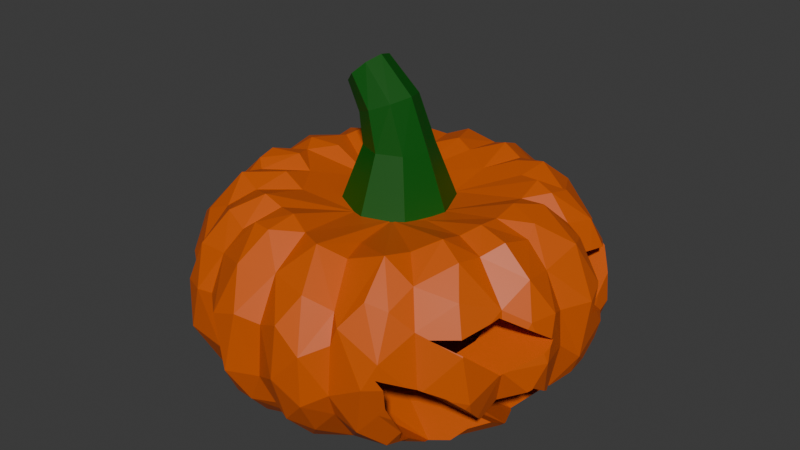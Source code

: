 # Source: Pumpkin.blend  (saved by Blender 4.5.90; exported with 4.5.12 LTS)
import bpy
from mathutils import Matrix  # noqa: F401  (used for matrix-valued properties, if any)

bpy.ops.wm.read_factory_settings(use_empty=True)
scene = bpy.context.scene
scene.name = 'Scene'

# ---- collections
col_collection = bpy.data.collections.new('Collection'); scene.collection.children.link(col_collection)

# ---- materials (node trees are filled in below, after node groups)
mat_material_001 = bpy.data.materials.new('Material.001')
mat_material = bpy.data.materials.new('Material')
mat_material.alpha_threshold = 0.0
mat_material.roughness = 0.5
mat_material.line_color = (0.0, 0.0, 0.0, 1.0)
mat_material_002 = bpy.data.materials.new('Material.002')

# ---- material node trees
mat_material_001.use_nodes = True; mat_material_001.node_tree.nodes.clear()
_N = mat_material_001.node_tree.nodes; _L = mat_material_001.node_tree.links
n0 = _N.new('ShaderNodeBsdfPrincipled'); n0.name = 'Principled BSDF'; n0.location = (-200, 100)
n0.inputs[0].default_value = (0.6432, 0.1012, 0.0, 1.0)
n1 = _N.new('ShaderNodeOutputMaterial'); n1.name = 'Material Output'; n1.location = (200, 100)
_L.new(n0.outputs[0], n1.inputs[0])
n1.is_active_output = True
mat_material.use_nodes = True; mat_material.node_tree.nodes.clear()
_N = mat_material.node_tree.nodes; _L = mat_material.node_tree.links
n0 = _N.new('ShaderNodeOutputMaterial'); n0.name = 'Material Output'; n0.location = (200, 100)
n1 = _N.new('ShaderNodeBsdfPrincipled'); n1.name = 'Principled BSDF'; n1.location = (-200, 100)
n1.inputs[0].default_value = (0.000243, 0.08849, 0.0, 1.0)
n1.inputs[3].default_value = 1.45
_L.new(n1.outputs[0], n0.inputs[0])
n0.is_active_output = True
mat_material_002.use_nodes = True; mat_material_002.node_tree.nodes.clear()
_N = mat_material_002.node_tree.nodes; _L = mat_material_002.node_tree.links
n0 = _N.new('ShaderNodeBsdfPrincipled'); n0.name = 'Principled BSDF'; n0.location = (-200, 100)
n0.inputs[0].default_value = (0.8003, 0.5832, 0.2373, 1.0)
n1 = _N.new('ShaderNodeOutputMaterial'); n1.name = 'Material Output'; n1.location = (200, 100)
_L.new(n0.outputs[0], n1.inputs[0])
n1.is_active_output = True

# ---- world
world_world = bpy.data.worlds.new('World'); scene.world = world_world
world_world.use_nodes = True; world_world.node_tree.nodes.clear()
_N = world_world.node_tree.nodes; _L = world_world.node_tree.links
n0 = _N.new('ShaderNodeOutputWorld'); n0.name = 'World Output'; n0.location = (200, 100)
n1 = _N.new('ShaderNodeBackground'); n1.name = 'Background'; n1.location = (-200, 100)
n1.inputs[0].default_value = (0.05088, 0.05088, 0.05088, 1.0)
_L.new(n1.outputs[0], n0.inputs[0])
n0.is_active_output = True
world_world.color = (0.05088, 0.05088, 0.05088)
world_world.sun_shadow_jitter_overblur = 0.0

# ---- meshes
me_sphere_001 = bpy.data.meshes.new('Sphere.001')
me_sphere_001.from_pydata([(-0.1958, -0.1958, 0.1695), (-0.1958, -0.1958, 0.3657), (-0.1958, 0.1958, 0.1695), (-0.1958, 0.1958, 0.3657), (-0.2244, 0.1162, 0.1552), (-0.2387, -7.196e-11, 0.148), (-0.2244, -0.1162, 0.1552), (-0.2244, -0.2244, 0.2094), (-0.2387, -0.2387, 0.2676), (-0.2244, -0.2244, 0.3258), (-0.2244, -0.1162, 0.38), (-0.2387, -7.196e-11, 0.3872), (-0.2244, 0.1162, 0.38), (-0.2244, 0.2244, 0.3258), (-0.2387, 0.2387, 0.2676), (-0.2244, 0.2244, 0.2094), (-0.005275, 0.238, 0.1485), (-0.1162, 0.2244, 0.1552), (-0.1162, 0.2244, 0.38), (-0.01637, 0.228, 0.3812), (0.2244, 0.2244, 0.3258), (0.2387, 0.2387, 0.2676), (0.2244, 0.1162, 0.38), (0.2387, 3.213e-09, 0.3872), (0.2244, -0.1162, 0.38), (0.2244, -0.2244, 0.3258), (0.2387, -0.2387, 0.2676), (-0.1162, -0.2244, 0.1552), (-0.02926, -0.2252, 0.1529), (-0.02283, -0.2266, 0.3803), (-0.1162, -0.2244, 0.38), (-0.2855, -0.1238, 0.2056), (-0.3062, -0.1305, 0.2676), (-0.2855, -0.1238, 0.3296), (-0.3062, -7.196e-11, 0.2022), (-0.3288, 7.492e-10, 0.2676), (-0.3062, -6.846e-09, 0.3329), (-0.2855, 0.1238, 0.2056), (-0.3062, 0.1305, 0.2676), (-0.2855, 0.1238, 0.3296), (-0.1238, 0.2855, 0.2056), (-0.1305, 0.3062, 0.2676), (-0.1238, 0.2855, 0.3296), (6.836e-10, 0.3062, 0.2022), (-0.01742, 0.3138, 0.2719), (-6.091e-09, 0.3062, 0.3329), (0.1238, 0.2855, 0.3296), (0.3062, 0.1305, 0.2676), (0.3062, -7.196e-11, 0.2022), (0.3288, 2.391e-09, 0.2676), (0.3062, 6.702e-09, 0.3329), (0.3062, -0.1305, 0.2676), (0.1238, -0.2855, 0.3296), (-0.03033, -0.2774, 0.1936), (3.147e-09, -0.3288, 0.2676), (7.458e-09, -0.3062, 0.3329), (-0.1238, -0.2855, 0.2056), (-0.1305, -0.3062, 0.2676), (-0.1238, -0.2855, 0.3296), (-0.1238, 0.1238, 0.1246), (-0.0002356, 0.1304, 0.1143), (0.07199, 0.1359, 0.1213), (-0.1305, 1.57e-09, 0.1142), (-0.01479, 0.0003698, 0.1056), (-0.1238, -0.1238, 0.1246), (-8.538e-05, -0.1304, 0.1142), (0.07924, -0.1309, 0.1218), (0.1189, 0.1028, 0.405), (3.558e-09, 0.1305, 0.421), (-0.1238, 0.1238, 0.4106), (0.1305, 1.57e-09, 0.421), (-5.481e-10, 5.676e-09, 0.4323), (-0.1305, 6.702e-09, 0.421), (0.1238, -0.1238, 0.4106), (2.326e-09, -0.1305, 0.421), (-0.1238, -0.1238, 0.4106), (0.09956, 0.009407, 0.1005), (0.1137, -0.2231, 0.1223), (0.02465, -0.2648, 0.1498), (0.00853, -0.3637, 0.3211), (0.09839, 0.2226, 0.1201), (0.03363, 0.2707, 0.1529), (0.06094, 0.3347, 0.2844), (0.01819, -0.2748, 0.3847), (0.03328, 0.2714, 0.3848), (-0.38, -0.1558, 0.2305), (-0.4349, -0.08155, 0.2465), (-0.388, -0.1583, 0.3032), (-0.4318, -0.07473, 0.3637), (-0.3994, -0.0857, 0.4271), (-0.4176, -0.003741, 0.26), (-0.3931, -0.002757, 0.4118), (-0.3493, -0.2637, 0.3367), (-0.3592, -0.2137, 0.4096), (-0.3238, -0.222, 0.1442), (-0.3626, -0.2436, 0.2262), (-0.3827, -0.2206, 0.2955), (-0.3653, -0.1518, 0.407), (-0.4079, -0.07814, 0.1778), (-0.3553, -0.07473, 0.1145), (-0.3362, -0.1353, 0.1314), (-0.3207, -0.08631, 0.5012), (-0.3158, 0.00325, 0.08927), (-0.3683, -0.006764, 0.1447), (-0.3253, -0.04314, 0.5093), (-0.2396, -0.3731, 0.2444), (-0.3008, -0.2992, 0.3075), (-0.26, -0.3535, 0.3401), (-0.2827, -0.2902, 0.3937), (-0.2516, -0.2445, 0.1214), (-0.2858, -0.2837, 0.199), (-0.3148, -0.2408, 0.4398), (-0.2515, -0.2454, 0.4673), (-0.2756, -0.1827, 0.09254), (-0.2805, -0.1761, 0.51), (-0.2625, -0.07299, 0.06291), (-0.2922, -0.1097, 0.4902), (-0.2594, 0.04811, 0.06009), (-0.2669, 0.005135, 0.5052), (-0.2484, -0.03785, 0.5153), (-0.2003, -0.3184, 0.126), (-0.2053, -0.3799, 0.3484), (-0.167, -0.3756, 0.3505), (-0.2291, -0.3389, 0.427), (-0.2459, -0.328, 0.1758), (-0.1996, -0.1704, 0.05977), (-0.1542, -0.2464, 0.07169), (-0.1953, -0.291, 0.493), (-0.2144, -0.1987, 0.4974), (-0.1476, -0.2354, 0.522), (-0.2023, -0.1234, 0.5156), (-0.1965, -0.02047, 0.04542), (-0.1972, -0.05859, 0.4958), (-0.1465, -0.1336, 0.4943), (-0.1112, 0.03786, 0.4722), (-0.1091, -0.4239, 0.3508), (-0.04758, -0.4261, 0.3734), (-0.06594, -0.342, 0.1004), (-0.1599, -0.3722, 0.2265), (-0.1006, -0.3849, 0.1555), (-0.1578, -0.345, 0.431), (-0.1373, -0.3093, 0.4762), (-0.09956, -0.3106, 0.5039), (-0.1074, -0.2479, 0.06921), (-0.1388, -0.3224, 0.1345), (-0.1024, -0.2372, 0.5073), (-0.0771, -0.4345, 0.2386), (-0.0124, -0.4043, 0.2373), (-8.862e-05, -0.4046, 0.3587), (0.0007683, -0.3589, 0.4496), (-0.04625, -0.3991, 0.1669), (0.0008661, -0.366, 0.1591), (0.008973, -0.3096, 0.09664), (-0.07623, -0.383, 0.4521), (-0.05413, -0.32, 0.5069), (-0.002975, -0.2735, 0.4992), (-0.04202, -0.264, 0.06136), (0.06581, -0.2687, 0.06553), (-0.05044, -0.2556, 0.5168), (-0.02658, -0.1876, 0.04571), (-0.02719, -0.1071, 0.4721), (0.008763, 0.03082, 0.05103), (-0.4145, 0.1071, 0.2118), (-0.4321, 0.09993, 0.2976), (-0.4305, 0.05435, 0.3543), (-0.4059, 0.1004, 0.4081), (-0.3895, 0.1552, 0.3073), (-0.365, 0.06635, 0.1218), (-0.429, 0.0579, 0.231), (-0.3992, 0.05353, 0.4324), (-0.3436, 0.004527, 0.4734), (-0.3341, 0.08118, 0.497), (-0.2906, 0.04393, 0.5152), (-0.3387, 0.1314, 0.1332), (-0.377, 0.1457, 0.2117), (-0.3712, 0.1472, 0.4024), (-0.3754, 0.2319, 0.2609), (-0.3697, 0.2442, 0.3458), (-0.3461, 0.1864, 0.4389), (-0.3192, 0.2428, 0.4356), (-0.3366, 0.2642, 0.2143), (-0.2967, 0.2945, 0.2923), (-0.2395, 0.1677, 0.07015), (-0.317, 0.1359, 0.4725), (-0.2949, 0.1774, 0.4954), (-0.2529, 0.1168, 0.5082), (-0.2325, 0.1456, 0.5197), (-0.3212, 0.2075, 0.1319), (-0.25, 0.2531, 0.4593), (-0.2202, 0.2257, 0.4956), (-0.2929, 0.2858, 0.2262), (-0.259, 0.3306, 0.1992), (-0.2817, 0.2755, 0.4087), (-0.2392, 0.3776, 0.2621), (-0.2192, 0.05417, 0.5122), (-0.2522, 0.2389, 0.122), (-0.1571, 0.2203, 0.06229), (-0.1978, 0.2617, 0.507), (-0.1495, 0.2444, 0.5207), (-0.1837, 0.2885, 0.09973), (-0.2108, 0.3282, 0.1432), (-0.1576, 0.3627, 0.192), (-0.2456, 0.3559, 0.382), (-0.2001, 0.3864, 0.3074), (-0.1559, 0.3868, 0.319), (-0.1384, 0.3619, 0.4167), (-0.2158, 0.3229, 0.4538), (-0.05757, 0.1988, 0.04661), (-0.1571, 0.165, 0.5022), (-0.07857, 0.2115, 0.5046), (-0.05413, 0.3054, 0.07969), (-0.1236, 0.2929, 0.09436), (-0.1071, 0.3824, 0.156), (-0.1485, 0.317, 0.482), (-0.1054, 0.2963, 0.4931), (-0.1163, 0.4264, 0.3201), (-0.1016, 0.3864, 0.4358), (-0.05647, 0.1097, 0.4733), (-0.03629, 0.2498, 0.5159), (0.009868, 0.2288, 0.5067), (-0.001705, 0.3421, 0.1218), (-0.06699, 0.327, 0.5056), (0.00619, 0.3292, 0.4908), (-0.05364, 0.3861, 0.1475), (-0.004674, 0.3904, 0.1841), (-0.06515, 0.4243, 0.2157), (-0.0009319, 0.3641, 0.4438), (0.002247, 0.4144, 0.2694), (-0.06489, 0.4379, 0.3137), (0.002345, 0.4081, 0.3741), (-0.05605, 0.4075, 0.4163), (0.05231, -0.4347, 0.275), (0.1144, -0.4238, 0.3437), (0.05763, -0.4217, 0.388), (0.05774, -0.406, 0.1721), (0.06637, -0.344, 0.1034), (0.05735, -0.3054, 0.5084), (0.1026, 0.006553, 0.4721), (0.08927, -0.3809, 0.4455), (0.1005, -0.3725, 0.1472), (0.1178, -0.2837, 0.08945), (0.1108, -0.4196, 0.231), (0.1421, -0.3607, 0.1966), (0.1977, -0.3613, 0.1814), (0.1488, -0.374, 0.359), (0.1363, -0.347, 0.4138), (0.1011, -0.2708, 0.4779), (0.08071, -0.2103, 0.4797), (0.05455, -0.08854, 0.4708), (0.1845, -0.2626, 0.5103), (0.111, -0.05096, 0.4749), (0.1507, -0.3844, 0.2552), (0.1623, -0.3698, 0.3996), (0.2264, -0.3798, 0.298), (0.251, -0.3618, 0.3548), (0.1964, -0.3327, 0.4497), (0.1615, -0.2403, 0.07196), (0.2257, -0.3083, 0.1338), (0.1496, -0.1671, 0.05023), (0.1948, -0.2016, 0.4964), (0.2358, -0.159, 0.5194), (0.1695, -0.03466, 0.04414), (0.258, -0.05523, 0.06019), (0.2567, -0.1512, 0.0742), (0.23, -0.09985, 0.5006), (0.253, -0.06293, 0.5167), (0.2515, -0.01159, 0.5094), (0.237, -0.3442, 0.2293), (0.2401, -0.3179, 0.439), (0.2748, -0.2866, 0.3957), (0.2445, -0.2539, 0.4648), (0.3252, -0.2252, 0.4473), (0.2908, -0.1825, 0.4989), (0.2941, -0.1223, 0.4868), (0.3199, -0.08026, 0.5078), (0.3238, -0.008485, 0.4862), (0.3705, -0.2449, 0.2594), (0.3584, -0.2541, 0.3608), (0.3639, -0.1466, 0.4118), (0.3298, -0.08129, 0.0991), (0.3811, -0.08544, 0.4539), (0.3072, -0.0112, 0.08435), (0.3285, -0.0002888, 0.4708), (0.3332, 0.0003023, 0.4685), (0.3332, -0.0008799, 0.4732), (0.3719, -0.01467, 0.4409), (0.4083, -0.1132, 0.3856), (0.4353, -0.0913, 0.298), (0.4212, -0.05368, 0.3838), (0.4298, 0.03435, 0.246), (0.4136, -0.01405, 0.2895), (0.406, -0.01184, 0.365), (0.07062, 0.09204, 0.4732), (0.08056, 0.1812, 0.4988), (0.03514, 0.2611, 0.06082), (0.05871, 0.3191, 0.08846), (0.06184, 0.2883, 0.5187), (0.08811, 0.3872, 0.1481), (0.05378, 0.3391, 0.4983), (0.06245, 0.4363, 0.2573), (0.04164, 0.4072, 0.4143), (0.09221, 0.4351, 0.33), (0.1298, 0.202, 0.0519), (0.1777, 0.1816, 0.5112), (0.1347, 0.2266, 0.5175), (0.1974, 0.2047, 0.08464), (0.1115, 0.2748, 0.5005), (0.1216, 0.294, 0.1024), (0.1511, 0.3461, 0.1724), (0.1957, 0.298, 0.1059), (0.129, 0.3131, 0.4747), (0.1751, 0.2682, 0.5118), (0.1059, 0.4078, 0.1983), (0.1653, 0.3833, 0.2614), (0.1552, 0.3709, 0.391), (0.1056, 0.3856, 0.4354), (0.2336, 0.09982, 0.5049), (0.2477, 0.04995, 0.5173), (0.2263, 0.1584, 0.06606), (0.2279, 0.1638, 0.5207), (0.2484, 0.2422, 0.4713), (0.2554, 0.3214, 0.1782), (0.2186, 0.367, 0.2112), (0.2399, 0.3751, 0.2785), (0.2118, 0.3717, 0.3793), (0.2058, 0.3223, 0.4627), (0.2619, 0.08204, 0.0654), (0.2925, 0.08988, 0.514), (0.3171, 0.02105, 0.5072), (0.3185, 0.1425, 0.4611), (0.2712, 0.1511, 0.5099), (0.2732, 0.2054, 0.4972), (0.2858, 0.284, 0.3933), (0.261, 0.3442, 0.3746), (0.3777, 0.07745, 0.4607), (0.3833, 0.1557, 0.2436), (0.3571, 0.1268, 0.4485), (0.3824, 0.2177, 0.2726), (0.3339, 0.2072, 0.4494), (0.4225, 0.1213, 0.2841), (0.4315, 0.06148, 0.3596), (0.2454, 0.3637, 0.3211), (0.2486, 0.3624, 0.3182), (0.2642, 0.3393, 0.2666), (0.2697, 0.3111, 0.2037), (0.2588, 0.2971, 0.1724), (0.2292, 0.2801, 0.1345), (0.2267, 0.2788, 0.1317), (0.2491, 0.3617, 0.32), (0.2849, 0.3087, 0.2905), (0.3401, 0.2696, 0.2687), (0.294, 0.2904, 0.2803), (0.3408, 0.2693, 0.2686), (0.3612, 0.2169, 0.392), (0.3551, 0.1809, 0.3963), (0.3509, 0.1609, 0.3986), (0.359, 0.1556, 0.3993), (0.3395, 0.2518, 0.3879), (0.3104, 0.2736, 0.3854), (0.3025, 0.2772, 0.3849), (0.2049, 0.2111, 0.09353), (0.2095, 0.2097, 0.09275), (0.2139, 0.204, 0.08953), (0.2149, 0.1959, 0.08497), (0.3409, 0.261, 0.3705), (0.378, 0.1883, 0.3056), (0.3762, 0.2198, 0.3337), (0.3671, 0.231, 0.3437), (0.3781, 0.1684, 0.2878), (0.3459, 0.2672, 0.2664), (0.3531, 0.2586, 0.2577), (0.3485, 0.2642, 0.2633), (0.3636, 0.2263, 0.2248), (0.3603, 0.208, 0.2062), (0.3559, 0.1965, 0.1945), (0.3731, 0.15, 0.2208), (0.3909, 0.1382, 0.2275), (0.4304, 0.06288, 0.3333), (0.3765, 0.1606, 0.2912), (0.4097, 0.1318, 0.3036), (0.4198, 0.1203, 0.3085), (0.4269, 0.09236, 0.3206), (0.3253, 0.1222, 0.1311), (0.3286, 0.121, 0.1319), (0.4151, 0.1124, 0.2421), (0.4159, 0.1094, 0.2438), (0.2934, 0.1676, 0.1027), (0.27, 0.1814, 0.09406), (0.3622, 0.1543, 0.3983), (0.4117, 0.1166, 0.3715), (0.4155, 0.1104, 0.3671), (0.4295, 0.07531, 0.3421), (0.4097, 0.1186, 0.3729), (0.3419, 0.09144, 0.1155), (0.3376, 0.08556, 0.1123), (0.4171, 0.07136, 0.218), (0.4101, 0.04206, 0.1981), (0.4096, 0.04118, 0.1975), (0.3009, 0.001853, 0.0817), (0.2995, 0.0, 0.08102), (0.308, -0.01069, 0.08493), (0.3077, -0.01017, 0.08474), (0.3049, -0.006491, 0.08339), (0.3083, -0.01167, 0.08529), (0.3079, -0.01121, 0.08512), (0.3842, -0.01186, 0.1835), (0.3884, -0.002786, 0.1792), (0.3886, 0.0, 0.1779), (0.3404, -0.07844, 0.1097), (0.3426, -0.08541, 0.1123), (0.3425, -0.08556, 0.1123), (0.3005, -0.2766, 0.385), (0.2992, -0.2772, 0.3849), (0.3477, -0.2448, 0.3888), (0.3623, -0.1787, 0.3965), (0.365, -0.1556, 0.3993), (0.3668, -0.1493, 0.3948), (0.4258, -0.06288, 0.3333), (0.4284, -0.07274, 0.3403), (0.4145, -0.1082, 0.3655), (0.4052, -0.1199, 0.3738), (0.4307, -0.07882, 0.3264), (0.4289, -0.09651, 0.3188), (0.3922, -0.1534, 0.2942), (0.3855, -0.1628, 0.2902), (0.3828, -0.1649, 0.2893), (0.3824, -0.1683, 0.2878), (0.3824, -0.1684, 0.2878), (0.3827, -0.1718, 0.2908), (0.3574, -0.2532, 0.3635), (0.3586, -0.2515, 0.3621), (0.3084, -0.2735, 0.3817), (0.3661, -0.2275, 0.3406), (0.4185, -0.06924, 0.2165), (0.4116, -0.04991, 0.2034), (0.4049, -0.04118, 0.1975), (0.4186, -0.1094, 0.2438), (0.3331, -0.2693, 0.2686), (0.3406, -0.2644, 0.2635), (0.2986, -0.1487, 0.1145), (0.2795, -0.1791, 0.09546), (0.2375, -0.1959, 0.08497), (0.4176, -0.1125, 0.242), (0.4123, -0.1199, 0.2379), (0.3657, -0.1537, 0.2187), (0.3598, -0.1965, 0.1945), (0.3627, -0.2079, 0.2061), (0.3661, -0.235, 0.2336), (0.3613, -0.2469, 0.2458), (0.2886, -0.2961, 0.2835), (0.2791, -0.3155, 0.2943), (0.2983, -0.2921, 0.2812), (0.2551, -0.3562, 0.317), (0.2467, -0.3637, 0.3211), (0.2324, -0.2788, 0.1317), (0.2508, -0.2956, 0.1691), (0.2571, -0.3535, 0.2984), (0.2503, -0.3404, 0.2478), (0.2534, -0.3245, 0.2157), (0.2445, -0.2164, 0.09655), (0.3376, -0.1027, 0.1218), (0.335, -0.121, 0.1319), (0.2254, -0.2421, 0.111), (0.2308, -0.2565, 0.1191), (0.1246, 0.2965, 0.2942), (0.1912, 0.2684, 0.2676), (0.189, 0.2693, 0.2686), (0.06223, 0.2518, 0.3755), (0.2288, 0.2288, 0.2273), (0.2191, 0.2191, 0.3331), (0.1193, 0.249, 0.3598), (0.03416, 0.235, 0.3821), (0.2745, 0.1684, 0.2878), (0.0605, 0.2243, 0.3889), (0.06852, 0.2148, 0.1313), (0.2323, 0.2115, 0.3263), (0.2934, 0.1264, 0.3059), (0.2327, 0.2107, 0.2089), (0.2552, 0.1737, 0.2074), (0.295, 0.1269, 0.2339), (0.234, 0.1174, 0.3721), (0.2209, 0.1261, 0.3782), (0.225, 0.1965, 0.1945), (0.1123, 0.1386, 0.1249), (0.1207, 0.1645, 0.3982), (0.127, 0.1556, 0.3993), (0.08417, 0.1626, 0.1257), (0.3015, 0.1094, 0.2438), (0.2978, 0.05014, 0.2036), (0.2949, 0.06793, 0.3311), (0.2949, -0.06793, 0.3311), (0.3015, -0.1094, 0.2438), (0.295, -0.1269, 0.2339), (0.2978, -0.05014, 0.2036), (0.2934, -0.1264, 0.3059), (0.2921, 0.04118, 0.1975), (0.2759, -7.196e-11, 0.1779), (0.2932, 0.06288, 0.3333), (0.2932, -0.06288, 0.3333), (0.234, -0.1174, 0.3721), (0.2921, -0.04118, 0.1975), (0.105, -0.1122, 0.1208), (0.1816, -0.119, 0.1277), (0.1223, -0.1303, 0.1256), (0.1809, 0.1179, 0.1277), (0.09188, 0.1131, 0.1204), (0.105, -0.04376, 0.1046), (0.1427, -0.09212, 0.1143), (0.02284, 0.08556, 0.1123), (0.00853, 0.08102, 0.1106), (0.2209, -0.1261, 0.3782), (0.2191, -0.2191, 0.3331), (0.2323, -0.2115, 0.3263), (0.2745, -0.1684, 0.2878), (0.2262, -0.2318, 0.2349), (0.2357, -0.2008, 0.2111), (0.2552, -0.1737, 0.2074), (0.225, -0.1965, 0.1945), (0.1285, -0.3002, 0.2857), (0.189, -0.2693, 0.2686), (0.1912, -0.2684, 0.2676), (0.127, -0.1556, 0.3993), (0.1207, -0.1645, 0.3982), (0.1193, -0.249, 0.3598), (0.09699, -0.1523, 0.1267), (0.01032, -0.2227, 0.3913), (0.008228, -0.2362, 0.3822), (0.03242, -0.2566, 0.3735), (0.07935, -0.2086, 0.1323)], [], [(31, 34, 35, 32), (32, 35, 36, 33), (34, 37, 38, 35), (35, 38, 39, 36), (0, 6, 31, 7), (7, 31, 32, 8), (8, 32, 33, 9), (9, 33, 10, 1), (33, 36, 11, 10), (36, 39, 12, 11), (39, 13, 3, 12), (38, 14, 13, 39), (37, 15, 14, 38), (4, 2, 15, 37), (5, 4, 37, 34), (6, 5, 34, 31), (40, 43, 44, 41), (41, 44, 45, 42), (43, 81, 82, 44), (44, 82, 464, 46, 45), (2, 17, 40, 15), (15, 40, 41, 14), (14, 41, 42, 13), (13, 42, 18, 3), (42, 45, 19, 18), (45, 46, 470, 467, 471, 19), (46, 20, 469, 470), (16, 81, 43), (17, 16, 43, 40), (47, 49, 50, 489, 476), (48, 493, 491, 492, 51, 49), (49, 51, 494, 490, 50), (21, 47, 476, 472, 475, 20), (20, 475, 469), (50, 490, 498, 499, 24, 23), (51, 26, 25, 512, 513, 494), (53, 56, 57, 54), (54, 57, 58, 55), (26, 520, 519, 518, 52, 25), (25, 52, 523, 511), (52, 55, 29, 526, 527, 523), (55, 58, 30, 29), (58, 9, 1, 30), (57, 8, 9, 58), (56, 7, 8, 57), (27, 0, 7, 56), (28, 27, 56, 53), (59, 62, 63, 60), (60, 63, 76, 509, 508, 505, 61), (62, 64, 65, 63), (63, 65, 66, 501, 507, 506, 76), (2, 4, 59, 17), (17, 59, 60, 16), (16, 60, 61, 486, 474, 81), (61, 505, 504, 483), (66, 524, 503), (65, 28, 78, 528, 524, 66), (64, 27, 28, 65), (6, 0, 27, 64), (5, 6, 64, 62), (4, 5, 62, 59), (67, 70, 71, 68), (68, 71, 72, 69), (70, 73, 74, 71), (71, 74, 75, 72), (19, 68, 69, 18), (18, 69, 12, 3), (69, 72, 11, 12), (72, 75, 10, 11), (75, 30, 1, 10), (74, 29, 30, 75), (73, 522, 525, 526, 29, 74), (24, 510, 521, 522, 73), (23, 24, 73, 70), (22, 23, 70, 67), (76, 506, 507, 410, 409, 408, 403, 404, 400, 401, 402, 399), (77, 78, 454, 463, 462, 459, 441), (78, 79, 453, 456, 457, 458, 455, 454), (76, 399, 398, 394, 508, 509), (80, 363, 362, 361, 360, 347, 81), (81, 347, 346, 345, 344, 343, 342, 341, 82), (83, 412, 411, 413, 414, 415, 521, 522, 525), (84, 473, 484, 485, 356, 355, 354, 353, 357, 358, 359), (98, 85, 86), (86, 85, 87), (88, 87, 97), (88, 97, 89), (98, 86, 90), (88, 89, 91), (96, 92, 93), (100, 94, 95), (85, 95, 96), (87, 96, 97), (97, 96, 93), (103, 99, 98), (102, 99, 103), (90, 103, 98), (89, 101, 104), (104, 91, 89), (104, 170, 91), (108, 107, 123), (124, 110, 109), (106, 95, 110), (108, 123, 112), (93, 111, 114), (113, 94, 100), (115, 100, 99), (97, 93, 114), (116, 97, 114), (101, 97, 116), (102, 115, 99), (121, 138, 122), (121, 107, 105), (123, 140, 127), (109, 120, 124), (125, 120, 109), (126, 120, 125), (112, 123, 127), (127, 140, 141), (112, 127, 128), (114, 112, 128), (125, 113, 115), (116, 114, 130), (132, 116, 130), (130, 128, 133), (118, 119, 132), (138, 146, 135), (140, 135, 153), (137, 139, 144), (135, 122, 138), (142, 153, 154), (126, 143, 144), (145, 142, 158), (132, 130, 133), (146, 150, 147), (136, 135, 146), (146, 147, 136), (136, 147, 148), (149, 153, 136), (152, 137, 156), (152, 151, 150), (150, 151, 147), (149, 136, 148), (153, 149, 154), (154, 149, 155), (143, 159, 156), (157, 156, 159), (160, 145, 158), (161, 159, 131), (160, 133, 129), (132, 133, 160), (167, 168, 162), (163, 168, 90), (91, 164, 90), (162, 168, 163), (162, 163, 166), (166, 163, 165), (118, 172, 170), (173, 167, 162), (175, 166, 165), (165, 169, 171), (175, 165, 183), (176, 187, 174), (176, 174, 166), (176, 166, 177), (177, 166, 175), (177, 175, 178), (177, 180, 176), (181, 180, 177), (170, 104, 118), (182, 117, 167), (178, 183, 184), (171, 172, 185), (184, 183, 185), (184, 185, 186), (182, 173, 187), (180, 195, 187), (184, 186, 189), (195, 190, 191), (190, 180, 181), (202, 181, 192), (179, 188, 192), (192, 188, 197), (191, 181, 193), (193, 181, 202), (117, 131, 115), (131, 117, 182), (172, 118, 194), (118, 134, 194), (182, 207, 131), (196, 207, 182), (185, 194, 134), (186, 185, 134), (195, 196, 182), (197, 189, 198), (189, 208, 198), (199, 196, 195), (192, 197, 206), (188, 189, 197), (197, 213, 206), (200, 211, 199), (200, 201, 211), (200, 191, 193), (201, 200, 193), (202, 203, 193), (201, 193, 203), (204, 201, 203), (205, 204, 203), (206, 202, 192), (206, 205, 202), (161, 131, 207), (198, 208, 209), (208, 134, 209), (212, 210, 211), (213, 197, 198), (211, 201, 212), (215, 204, 205), (205, 214, 216), (216, 214, 221), (212, 201, 215), (225, 212, 215), (294, 207, 210), (294, 210, 220), (214, 209, 218), (222, 218, 219), (223, 210, 212), (225, 224, 223), (221, 230, 216), (222, 226, 230), (227, 224, 225), (148, 147, 231), (147, 234, 231), (148, 231, 233), (235, 234, 151), (147, 151, 234), (148, 233, 149), (236, 149, 238), (157, 152, 156), (157, 235, 152), (236, 155, 149), (258, 157, 159), (237, 160, 248), (231, 241, 232), (233, 232, 238), (240, 242, 239), (242, 241, 239), (251, 241, 242), (238, 232, 245), (157, 256, 240), (236, 246, 247), (248, 247, 249), (249, 247, 246), (261, 258, 159), (251, 242, 243), (251, 243, 253), (252, 251, 253), (268, 255, 254), (257, 240, 256), (243, 240, 257), (249, 252, 255), (270, 249, 268), (260, 259, 270), (262, 263, 258), (248, 260, 264), (250, 265, 266), (254, 253, 267, 456, 453, 452), (277, 431, 412, 411, 269, 449, 451), (270, 268, 269), (271, 269, 411, 413), (263, 440, 441, 459, 256), (260, 270, 272), (262, 279, 263), (264, 273, 265), (273, 260, 272), (262, 281, 279), (276, 448, 447), (280, 278, 286), (275, 280, 285), (287, 422, 423), (290, 405, 406, 289), (207, 261, 161), (217, 292, 293), (294, 302, 207), (219, 217, 293), (295, 302, 294), (298, 222, 296), (296, 219, 293), (224, 297, 220), (299, 297, 224), (312, 297, 299), (229, 299, 227), (301, 299, 229), (309, 307, 308), (310, 298, 296), (306, 311, 325), (325, 310, 306), (297, 308, 307), (315, 300, 298), (315, 298, 310), (314, 315, 310), (312, 301, 313), (237, 266, 317), (292, 316, 319), (309, 346, 347, 360, 305), (325, 311, 320), (304, 303, 311), (322, 308, 313), (323, 322, 313), (314, 323, 313), (324, 323, 314), (333, 348, 341, 342, 323, 324), (325, 324, 314), (281, 262, 326, 398, 399, 402), (266, 275, 328), (330, 316, 329), (331, 338, 332), (303, 319, 331), (331, 319, 330), (321, 345, 346, 309), (333, 332, 351, 349), (331, 332, 320), (323, 321, 322), (289, 406, 407, 397, 396), (282, 283, 284), (334, 328, 285), (335, 376, 375), (339, 335, 378, 379), (336, 388, 356, 355, 329), (336, 334, 389, 392), (338, 353, 357), (338, 329, 355, 354), (338, 354, 353), (291, 290, 289), (335, 339, 384, 376), (339, 289, 395, 385, 384), (339, 381, 377, 391, 340, 289), (88, 86, 87), (90, 86, 88), (91, 90, 88), (94, 110, 95), (96, 95, 92), (92, 95, 106), (108, 92, 106), (92, 108, 111), (85, 100, 95), (87, 85, 96), (93, 92, 111), (98, 99, 100), (85, 98, 100), (89, 97, 101), (106, 105, 107), (110, 94, 109), (105, 110, 124), (106, 110, 105), (108, 106, 107), (111, 108, 112), (113, 109, 94), (114, 111, 112), (115, 113, 100), (102, 117, 115), (119, 104, 101), (119, 101, 116), (118, 104, 119), (119, 116, 132), (120, 105, 124), (105, 120, 138), (138, 121, 105), (123, 107, 121), (140, 121, 122), (123, 121, 140), (129, 127, 141), (125, 109, 113), (128, 130, 114), (129, 128, 127), (115, 131, 125), (155, 236, 248, 160), (146, 138, 139), (153, 135, 136), (138, 120, 144), (138, 144, 139), (140, 122, 135), (142, 141, 140), (142, 140, 153), (126, 144, 120), (143, 137, 144), (145, 129, 141), (142, 145, 141), (125, 159, 126), (159, 143, 126), (133, 128, 129), (159, 125, 131), (150, 146, 139), (137, 150, 139), (152, 150, 137), (156, 137, 143), (154, 158, 142), (158, 154, 155), (129, 145, 160), (160, 158, 155), (134, 132, 160), (163, 90, 164), (165, 164, 169), (169, 164, 91), (165, 163, 164), (102, 103, 167), (168, 103, 90), (168, 167, 103), (170, 169, 91), (171, 169, 170), (174, 173, 162), (166, 174, 162), (183, 165, 171), (187, 173, 174), (178, 175, 183), (179, 177, 178), (180, 187, 176), (177, 192, 181), (167, 117, 102), (172, 171, 170), (185, 172, 194), (173, 182, 167), (183, 171, 185), (195, 182, 187), (179, 178, 184), (179, 184, 189), (189, 188, 179), (190, 195, 180), (181, 191, 190), (177, 179, 192), (134, 118, 132), (208, 189, 186), (195, 200, 199), (191, 200, 195), (202, 205, 203), (206, 213, 205), (208, 186, 134), (209, 134, 217), (210, 207, 196), (199, 211, 196), (211, 210, 196), (214, 213, 198), (198, 209, 214), (215, 201, 204), (213, 214, 205), (216, 215, 205), (216, 230, 215), (217, 134, 292), (218, 209, 217), (219, 218, 217), (221, 214, 218), (222, 221, 218), (220, 210, 223), (223, 224, 220), (230, 221, 222), (226, 229, 230), (225, 223, 212), (228, 225, 215), (228, 227, 225), (230, 228, 215), (228, 229, 227), (230, 229, 228), (231, 234, 241), (232, 233, 231), (235, 151, 152), (238, 149, 233), (226, 222, 298, 300), (247, 248, 236), (250, 237, 248), (234, 235, 239), (235, 240, 239), (243, 242, 240), (241, 234, 239), (251, 232, 241), (244, 245, 232), (244, 232, 251), (245, 236, 238), (157, 240, 235), (246, 236, 245), (246, 245, 252), (258, 256, 157), (248, 249, 259), (264, 250, 248), (244, 251, 252), (253, 243, 267), (252, 245, 244), (254, 252, 253), (254, 255, 252), (249, 255, 268), (249, 246, 252), (256, 459, 462), (259, 249, 270), (258, 263, 256), (248, 259, 260), (261, 262, 258), (261, 326, 262), (266, 237, 250), (265, 250, 264), (243, 257, 267), (254, 269, 268), (271, 270, 269), (271, 272, 270), (273, 264, 260), (265, 273, 274), (273, 272, 278), (275, 265, 274), (275, 266, 265), (277, 451, 437, 438, 276), (278, 272, 271), (278, 271, 413, 414), (279, 409, 410, 460), (280, 273, 278), (274, 273, 280), (279, 408, 409), (284, 283, 282), (275, 274, 280), (287, 423, 424, 443, 442), (288, 280, 286), (287, 421, 422), (290, 287, 433, 434), (290, 291, 288), (290, 288, 418, 417, 421, 287), (285, 280, 288), (291, 285, 288), (261, 159, 161), (292, 134, 160), (292, 160, 237), (296, 222, 219), (220, 295, 294), (220, 297, 295), (303, 304, 293, 292), (226, 300, 229), (227, 299, 224), (300, 301, 229), (315, 301, 300), (316, 292, 237), (207, 302, 261), (304, 306, 293), (307, 302, 295), (309, 302, 307), (306, 296, 293), (310, 296, 306), (306, 304, 311), (297, 307, 295), (297, 312, 308), (312, 313, 308), (314, 313, 301), (315, 314, 301), (299, 301, 312), (261, 302, 326), (317, 316, 237), (302, 318, 326), (303, 292, 319), (316, 317, 327), (302, 309, 305), (305, 318, 302), (320, 311, 303), (308, 322, 309), (309, 322, 321), (310, 325, 314), (325, 333, 324), (328, 327, 317), (328, 317, 266), (330, 319, 316), (329, 316, 327), (338, 330, 329), (303, 331, 320), (338, 331, 330), (332, 350, 351), (320, 333, 325), (333, 320, 332), (321, 323, 343, 344), (323, 342, 343), (285, 328, 275), (334, 327, 328), (327, 336, 329), (336, 327, 334), (332, 338, 357, 358), (340, 285, 291), (334, 285, 340), (340, 291, 289), (404, 403, 281), (455, 458, 267, 257), (360, 361, 305), (392, 388, 336), (372, 370, 337), (407, 496, 495, 397), (429, 431, 277), (401, 400, 281), (387, 386, 326, 318), (428, 432, 277, 276), (446, 445, 444, 425, 426), (435, 500, 496, 407, 406, 405), (438, 448, 276), (434, 435, 405, 290), (463, 454, 455, 257), (361, 362, 305), (366, 365, 335, 337), (426, 427, 428, 276, 447, 446), (442, 436, 433, 287), (375, 374, 373, 335), (460, 461, 439, 263, 279), (430, 429, 277), (424, 425, 444, 443), (386, 382, 326), (382, 383, 393, 326), (420, 419, 286), (457, 456, 267), (452, 450, 254), (400, 404, 281), (380, 381, 339), (391, 390, 340), (352, 466, 464, 82, 341, 348, 349, 351, 350), (439, 440, 263), (419, 418, 288, 286), (393, 394, 398, 326), (402, 401, 281), (367, 366, 337, 370, 371), (462, 463, 257, 256), (385, 487, 479, 478, 482, 374, 375, 376, 384), (364, 367, 371, 369), (437, 519, 520, 514, 515, 517, 445, 446, 447, 448, 438), (396, 395, 289), (365, 368, 378, 335), (390, 389, 334, 340), (358, 359, 364, 369, 352, 350, 332), (453, 79, 518, 519, 437, 451, 449, 450, 452), (373, 372, 337, 335), (349, 348, 333), (445, 517, 516, 492, 491, 436, 442, 443, 444), (362, 363, 387, 318, 305), (450, 449, 269, 254), (397, 495, 488, 487, 385, 395, 396), (458, 457, 267), (403, 408, 279, 281), (436, 491, 493, 500, 435, 434, 433), (379, 380, 339), (374, 482, 477, 468, 465, 466, 352, 369, 371, 370, 372, 373), (344, 345, 321), (432, 430, 277), (414, 415, 416, 278), (416, 420, 286, 278), (489, 50, 23, 22, 480, 497), (497, 489, 476, 472, 368, 378, 379, 380, 381, 377), (477, 478, 479, 47, 21, 468), (488, 48, 49, 47, 479, 487), (468, 21, 465), (513, 494, 490, 498, 417, 421, 422, 423, 424, 425, 426, 427), (465, 21, 20, 46, 464, 466), (493, 48, 496, 500), (472, 475, 469, 470, 467, 84, 359, 364, 367, 366, 365, 368), (484, 67, 68, 19, 471, 473), (486, 61, 483), (527, 523, 511, 512, 513, 427, 428, 432, 430, 429, 431, 412, 83), (78, 53, 54, 79), (515, 516, 517), (502, 503, 524, 528, 77, 441, 440, 439, 461), (78, 28, 53), (507, 501, 502, 461, 460, 410), (79, 54, 55, 52, 518), (485, 481, 480, 497, 377, 391, 390, 389, 392, 388, 356), (525, 526, 527, 83), (478, 477, 482), (474, 486, 483, 504, 383, 382, 386, 387, 363, 80), (516, 515, 514, 26, 51, 492), (81, 474, 80), (501, 66, 503, 502), (498, 499, 510, 521, 415, 416, 420, 419, 418, 417), (520, 26, 514), (480, 22, 481), (467, 471, 473, 84), (504, 505, 508, 394, 393, 383), (512, 25, 511), (510, 24, 499), (496, 48, 488, 495), (481, 22, 67, 484, 485), (528, 78, 77)])
_uv = me_sphere_001.uv_layers.new(name='UVMap')
_uv.uv.foreach_set('vector', [0.4375, 0.0625, 0.4375, 0.125, 0.5, 0.125, 0.5, 0.0625, 0.5, 0.0625, 0.5, 0.125, 0.5625, 0.125, 0.5625, 0.0625, 0.4375, 0.125, 0.4375, 0.1875, 0.5, 0.1875, 0.5, 0.125, 0.5, 0.125, 0.5, 0.1875, 0.5625, 0.1875, 0.5625, 0.125, 0.375, 0.0, 0.375, 0.0625, 0.4375, 0.0625, 0.4375, 0.0, 0.4375, 0.0, 0.4375, 0.0625, 0.5, 0.0625, 0.5, 0.0, 0.5, 0.0, 0.5, 0.0625, 0.5625, 0.0625, 0.5625, 0.0, 0.5625, 0.0, 0.5625, 0.0625, 0.625, 0.0625, 0.625, 0.0, 0.5625, 0.0625, 0.5625, 0.125, 0.625, 0.125, 0.625, 0.0625, 0.5625, 0.125, 0.5625, 0.1875, 0.625, 0.1875, 0.625, 0.125, 0.5625, 0.1875, 0.5625, 0.25, 0.625, 0.25, 0.625, 0.1875, 0.5, 0.1875, 0.5, 0.25, 0.5625, 0.25, 0.5625, 0.1875, 0.4375, 0.1875, 0.4375, 0.25, 0.5, 0.25, 0.5, 0.1875, 0.375, 0.1875, 0.375, 0.25, 0.4375, 0.25, 0.4375, 0.1875, 0.375, 0.125, 0.375, 0.1875, 0.4375, 0.1875, 0.4375, 0.125, 0.375, 0.0625, 0.375, 0.125, 0.4375, 0.125, 0.4375, 0.0625, 0.4375, 0.3125, 0.4375, 0.375, 0.5, 0.375, 0.5, 0.3125, 0.5, 0.3125, 0.5, 0.375, 0.5625, 0.375, 0.5625, 0.3125, 0.4375, 0.375, 0.4375, 0.3793, 0.5, 0.3791, 0.5, 0.375, 0.5, 0.375, 0.5268, 0.3792, 0.5183, 0.4375, 0.5625, 0.4375, 0.5625, 0.375, 0.375, 0.25, 0.375, 0.3125, 0.4375, 0.3125, 0.4375, 0.25, 0.4375, 0.25, 0.4375, 0.3125, 0.5, 0.3125, 0.5, 0.25, 0.5, 0.25, 0.5, 0.3125, 0.5625, 0.3125, 0.5625, 0.25, 0.5625, 0.25, 0.5625, 0.3125, 0.625, 0.3125, 0.625, 0.25, 0.5625, 0.3125, 0.5625, 0.375, 0.625, 0.375, 0.625, 0.3125, 0.5625, 0.375, 0.5625, 0.4375, 0.5999, 0.4375, 0.6047, 0.3795, 0.625, 0.3796, 0.625, 0.375, 0.5625, 0.4375, 0.5625, 0.5, 0.574, 0.5, 0.5999, 0.4375, 0.375, 0.375, 0.4375, 0.3793, 0.4375, 0.375, 0.375, 0.3125, 0.375, 0.375, 0.4375, 0.375, 0.4375, 0.3125, 0.5, 0.5625, 0.5, 0.625, 0.5625, 0.625, 0.5625, 0.5907, 0.5386, 0.5625, 0.4375, 0.625, 0.4375, 0.6503, 0.4762, 0.6784, 0.4661, 0.6875, 0.5, 0.6875, 0.5, 0.625, 0.5, 0.625, 0.5, 0.6875, 0.5386, 0.6875, 0.5625, 0.6593, 0.5625, 0.625, 0.5, 0.5, 0.5, 0.5625, 0.5386, 0.5625, 0.5209, 0.5388, 0.5625, 0.508, 0.5625, 0.5, 0.5625, 0.5, 0.5625, 0.508, 0.574, 0.5, 0.5625, 0.625, 0.5625, 0.6593, 0.5649, 0.6568, 0.6152, 0.6875, 0.625, 0.6875, 0.625, 0.625, 0.5, 0.6875, 0.5, 0.75, 0.5625, 0.75, 0.5625, 0.742, 0.5209, 0.7112, 0.5386, 0.6875, 0.4375, 0.875, 0.4375, 0.9375, 0.5, 0.9375, 0.5, 0.875, 0.5, 0.875, 0.5, 0.9375, 0.5625, 0.9375, 0.5625, 0.875, 0.5, 0.75, 0.5, 0.7774, 0.501, 0.7786, 0.5183, 0.8125, 0.5625, 0.8125, 0.5625, 0.75, 0.5625, 0.75, 0.5625, 0.8125, 0.5999, 0.8125, 0.574, 0.75, 0.5625, 0.8125, 0.5625, 0.875, 0.625, 0.875, 0.625, 0.8704, 0.6047, 0.8705, 0.5999, 0.8125, 0.5625, 0.875, 0.5625, 0.9375, 0.625, 0.9375, 0.625, 0.875, 0.5625, 0.9375, 0.5625, 1.0, 0.625, 1.0, 0.625, 0.9375, 0.5, 0.9375, 0.5, 1.0, 0.5625, 1.0, 0.5625, 0.9375, 0.4375, 0.9375, 0.4375, 1.0, 0.5, 1.0, 0.5, 0.9375, 0.375, 0.9375, 0.375, 1.0, 0.4375, 1.0, 0.4375, 0.9375, 0.375, 0.875, 0.375, 0.9375, 0.4375, 0.9375, 0.4375, 0.875, 0.1875, 0.5625, 0.1875, 0.625, 0.25, 0.625, 0.25, 0.5625, 0.25, 0.5625, 0.25, 0.625, 0.2541, 0.625, 0.2542, 0.5861, 0.2613, 0.5836, 0.3125, 0.5721, 0.3125, 0.5625, 0.1875, 0.625, 0.1875, 0.6875, 0.25, 0.6875, 0.25, 0.625, 0.25, 0.625, 0.25, 0.6875, 0.3125, 0.6875, 0.3125, 0.6779, 0.2613, 0.6664, 0.2542, 0.6639, 0.2541, 0.625, 0.125, 0.5, 0.125, 0.5625, 0.1875, 0.5625, 0.1875, 0.5, 0.1875, 0.5, 0.1875, 0.5625, 0.25, 0.5625, 0.25, 0.5, 0.25, 0.5, 0.25, 0.5625, 0.3125, 0.5625, 0.3125, 0.5588, 0.2544, 0.5555, 0.2546, 0.5, 0.3125, 0.5625, 0.3125, 0.5721, 0.3276, 0.563, 0.3259, 0.5625, 0.3125, 0.6875, 0.3125, 0.6912, 0.3259, 0.6875, 0.25, 0.6875, 0.25, 0.75, 0.2546, 0.75, 0.2544, 0.6945, 0.3125, 0.6912, 0.3125, 0.6875, 0.1875, 0.6875, 0.1875, 0.75, 0.25, 0.75, 0.25, 0.6875, 0.125, 0.6875, 0.125, 0.75, 0.1875, 0.75, 0.1875, 0.6875, 0.125, 0.625, 0.125, 0.6875, 0.1875, 0.6875, 0.1875, 0.625, 0.125, 0.5625, 0.125, 0.625, 0.1875, 0.625, 0.1875, 0.5625, 0.6875, 0.5625, 0.6875, 0.625, 0.75, 0.625, 0.75, 0.5625, 0.75, 0.5625, 0.75, 0.625, 0.8125, 0.625, 0.8125, 0.5625, 0.6875, 0.625, 0.6875, 0.6875, 0.75, 0.6875, 0.75, 0.625, 0.75, 0.625, 0.75, 0.6875, 0.8125, 0.6875, 0.8125, 0.625, 0.75, 0.5, 0.75, 0.5625, 0.8125, 0.5625, 0.8125, 0.5, 0.8125, 0.5, 0.8125, 0.5625, 0.875, 0.5625, 0.875, 0.5, 0.8125, 0.5625, 0.8125, 0.625, 0.875, 0.625, 0.875, 0.5625, 0.8125, 0.625, 0.8125, 0.6875, 0.875, 0.6875, 0.875, 0.625, 0.8125, 0.6875, 0.8125, 0.75, 0.875, 0.75, 0.875, 0.6875, 0.75, 0.6875, 0.75, 0.75, 0.8125, 0.75, 0.8125, 0.6875, 0.6875, 0.6875, 0.6875, 0.7128, 0.7455, 0.7412, 0.7454, 0.75, 0.75, 0.75, 0.75, 0.6875, 0.625, 0.6875, 0.625, 0.6952, 0.6836, 0.708, 0.6875, 0.7128, 0.6875, 0.6875, 0.625, 0.625, 0.625, 0.6875, 0.6875, 0.6875, 0.6875, 0.625, 0.625, 0.5625, 0.625, 0.625, 0.6875, 0.625, 0.6875, 0.5625, 0.125, 0.5, 0.125, 0.7367, 0.1331, 0.75, 0.3146, 0.75, 0.3147, 0.7496, 0.3134, 0.7292, 0.2952, 0.5341, 0.295, 0.5327, 0.295, 0.5312, 0.2949, 0.5297, 0.2933, 0.519, 0.2902, 0.5, 0.125, 0.75, 0.125, 0.75, 0.2521, 0.75, 0.2512, 0.75, 0.2481, 0.75, 0.259, 0.75, 0.255, 0.75, 0.125, 0.75, 0.125, 0.75, 0.2602, 0.75, 0.2662, 0.75, 0.2746, 0.75, 0.2731, 0.75, 0.2626, 0.75, 0.2521, 0.75, 0.125, 0.5, 0.2902, 0.5, 0.291, 0.5054, 0.3118, 0.75, 0.1331, 0.75, 0.125, 0.7367, 0.125, 0.75, 0.2422, 0.75, 0.2416, 0.75, 0.2391, 0.75, 0.2365, 0.75, 0.2489, 0.75, 0.125, 0.75, 0.125, 0.75, 0.2489, 0.75, 0.2503, 0.75, 0.2671, 0.75, 0.2733, 0.75, 0.2702, 0.75, 0.2613, 0.75, 0.2595, 0.75, 0.125, 0.75, 0.375, 0.0, 0.375, 0.0, 0.3761, 0.0, 0.4416, 0.0, 0.5775, 0.0, 0.625, 0.0, 0.625, 0.0, 0.6067, 0.0, 0.4873, 0.0, 0.375, 0.0, 0.4873, 0.0, 0.6067, 0.0, 0.625, 0.0, 0.625, 0.0, 0.6141, 0.0, 0.573, 0.0, 0.499, 0.0, 0.4272, 0.0, 0.3824, 0.0, 0.375, 0.0, 0.0, 0.0, 0.0, 0.0, 0.0, 0.0, 0.0, 0.0, 0.0, 0.0, 0.0, 0.0, 0.0, 0.0, 0.0, 0.0, 0.0, 0.0, 0.0, 0.0, 0.0, 0.0, 0.0, 0.0, 0.0, 0.0, 0.0, 0.0, 0.0, 0.0, 0.0, 0.0, 0.0, 0.0, 0.0, 0.0, 0.0, 0.0, 0.0, 0.0, 0.0, 0.0, 0.0, 0.0, 0.0, 0.0, 0.0, 0.0, 0.0, 0.0, 0.0, 0.0, 0.0, 0.0, 0.0, 0.0, 0.0, 0.0, 0.0, 0.0, 0.0, 0.0, 0.0, 0.0, 0.0, 0.0, 0.0, 0.0, 0.0, 0.0, 0.0, 0.0, 0.0, 0.0, 0.0, 0.0, 0.0, 0.0, 0.0, 0.0, 0.0, 0.0, 0.0, 0.0, 0.0, 0.0, 0.0, 0.0, 0.0, 0.0, 0.0, 0.0, 0.0, 0.0, 0.0, 0.0, 0.0, 0.0, 0.0, 0.0, 0.0, 0.0, 0.0, 0.0, 0.0, 0.0, 0.0, 0.0, 0.0, 0.0, 0.0, 0.0, 0.0, 0.0, 0.0, 0.0, 0.0, 0.0, 0.0, 0.0, 0.0, 0.0, 0.0, 0.0, 0.0, 0.0, 0.0, 0.0, 0.0, 0.0, 0.0, 0.0, 0.0, 0.0, 0.0, 0.0, 0.0, 0.0, 0.0, 0.0, 0.0, 0.0, 0.0, 0.0, 0.0, 0.0, 0.0, 0.0, 0.0, 0.0, 0.0, 0.0, 0.0, 0.0, 0.0, 0.0, 0.0, 0.0, 0.0, 0.0, 0.0, 0.0, 0.0, 0.0, 0.0, 0.0, 0.0, 0.0, 0.0, 0.0, 0.0, 0.0, 0.0, 0.0, 0.0, 0.0, 0.0, 0.0, 0.0, 0.0, 0.0, 0.0, 0.0, 0.0, 0.0, 0.0, 0.0, 0.0, 0.0, 0.0, 0.0, 0.0, 0.0, 0.0, 0.0, 0.0, 0.0, 0.0, 0.0, 0.0, 0.0, 0.0, 0.0, 0.0, 0.0, 0.0, 0.0, 0.0, 0.0, 0.0, 0.0, 0.0, 0.0, 0.0, 0.0, 0.0, 0.0, 0.0, 0.0, 0.0, 0.0, 0.0, 0.0, 0.0, 0.0, 0.0, 0.0, 0.0, 0.0, 0.0, 0.0, 0.0, 0.0, 0.0, 0.0, 0.0, 0.0, 0.0, 0.0, 0.0, 0.0, 0.0, 0.0, 0.0, 0.0, 0.0, 0.0, 0.0, 0.0, 0.0, 0.0, 0.0, 0.0, 0.0, 0.0, 0.0, 0.0, 0.0, 0.0, 0.0, 0.0, 0.0, 0.0, 0.0, 0.0, 0.0, 0.0, 0.0, 0.0, 0.0, 0.0, 0.0, 0.0, 0.0, 0.0, 0.0, 0.0, 0.0, 0.0, 0.0, 0.0, 0.0, 0.0, 0.0, 0.0, 0.0, 0.0, 0.0, 0.0, 0.0, 0.0, 0.0, 0.0, 0.0, 0.0, 0.0, 0.0, 0.0, 0.0, 0.0, 0.0, 0.0, 0.0, 0.0, 0.0, 0.0, 0.0, 0.0, 0.0, 0.0, 0.0, 0.0, 0.0, 0.0, 0.0, 0.0, 0.0, 0.0, 0.0, 0.0, 0.0, 0.0, 0.0, 0.0, 0.0, 0.0, 0.0, 0.0, 0.0, 0.0, 0.0, 0.0, 0.0, 0.0, 0.0, 0.0, 0.0, 0.0, 0.0, 0.0, 0.0, 0.0, 0.0, 0.0, 0.0, 0.0, 0.0, 0.0, 0.0, 0.0, 0.0, 0.0, 0.0, 0.0, 0.0, 0.0, 0.0, 0.0, 0.0, 0.0, 0.0, 0.0, 0.0, 0.0, 0.0, 0.0, 0.0, 0.0, 0.0, 0.0, 0.0, 0.0, 0.0, 0.0, 0.0, 0.0, 0.0, 0.0, 0.0, 0.0, 0.0, 0.0, 0.0, 0.0, 0.0, 0.0, 0.0, 0.0, 0.0, 0.0, 0.0, 0.0, 0.0, 0.0, 0.0, 0.0, 0.0, 0.0, 0.0, 0.0, 0.0, 0.0, 0.0, 0.0, 0.0, 0.0, 0.0, 0.0, 0.0, 0.0, 0.0, 0.0, 0.0, 0.0, 0.0, 0.0, 0.0, 0.0, 0.0, 0.0, 0.0, 0.0, 0.0, 0.0, 0.0, 0.0, 0.0, 0.0, 0.0, 0.0, 0.0, 0.0, 0.0, 0.0, 0.0, 0.0, 0.0, 0.0, 0.0, 0.0, 0.0, 0.0, 0.0, 0.0, 0.0, 0.0, 0.0, 0.0, 0.0, 0.0, 0.0, 0.0, 0.0, 0.0, 0.0, 0.0, 0.0, 0.0, 0.0, 0.0, 0.0, 0.0, 0.0, 0.0, 0.0, 0.0, 0.0, 0.0, 0.0, 0.0, 0.0, 0.0, 0.0, 0.0, 0.0, 0.0, 0.0, 0.0, 0.0, 0.0, 0.0, 0.0, 0.0, 0.0, 0.0, 0.0, 0.0, 0.0, 0.0, 0.0, 0.0, 0.0, 0.0, 0.0, 0.0, 0.0, 0.0, 0.0, 0.0, 0.0, 0.0, 0.0, 0.0, 0.0, 0.0, 0.0, 0.0, 0.0, 0.0, 0.0, 0.0, 0.0, 0.0, 0.0, 0.0, 0.0, 0.0, 0.0, 0.0, 0.0, 0.0, 0.0, 0.0, 0.0, 0.0, 0.0, 0.0, 0.0, 0.0, 0.0, 0.0, 0.0, 0.0, 0.0, 0.0, 0.0, 0.0, 0.0, 0.0, 0.0, 0.0, 0.0, 0.0, 0.0, 0.0, 0.0, 0.0, 0.0, 0.0, 0.0, 0.0, 0.0, 0.0, 0.0, 0.0, 0.0, 0.0, 0.0, 0.0, 0.0, 0.0, 0.0, 0.0, 0.0, 0.0, 0.0, 0.0, 0.0, 0.0, 0.0, 0.0, 0.0, 0.0, 0.0, 0.0, 0.0, 0.0, 0.0, 0.0, 0.0, 0.0, 0.0, 0.0, 0.0, 0.0, 0.0, 0.0, 0.0, 0.0, 0.0, 0.0, 0.0, 0.0, 0.0, 0.0, 0.0, 0.0, 0.0, 0.0, 0.0, 0.0, 0.0, 0.0, 0.0, 0.0, 0.0, 0.0, 0.0, 0.0, 0.0, 0.0, 0.0, 0.0, 0.0, 0.0, 0.0, 0.0, 0.0, 0.0, 0.0, 0.0, 0.0, 0.0, 0.0, 0.0, 0.0, 0.0, 0.0, 0.0, 0.0, 0.0, 0.0, 0.0, 0.0, 0.0, 0.0, 0.0, 0.0, 0.0, 0.0, 0.0, 0.0, 0.0, 0.0, 0.0, 0.0, 0.0, 0.0, 0.0, 0.0, 0.0, 0.0, 0.0, 0.0, 0.0, 0.0, 0.0, 0.0, 0.0, 0.0, 0.0, 0.0, 0.0, 0.0, 0.0, 0.0, 0.0, 0.0, 0.0, 0.0, 0.0, 0.0, 0.0, 0.0, 0.0, 0.0, 0.0, 0.0, 0.0, 0.0, 0.0, 0.0, 0.0, 0.0, 0.0, 0.0, 0.0, 0.0, 0.0, 0.0, 0.0, 0.0, 0.0, 0.0, 0.0, 0.0, 0.0, 0.0, 0.0, 0.0, 0.0, 0.0, 0.0, 0.0, 0.0, 0.0, 0.0, 0.0, 0.0, 0.0, 0.0, 0.0, 0.0, 0.0, 0.0, 0.0, 0.0, 0.0, 0.0, 0.0, 0.0, 0.0, 0.0, 0.0, 0.0, 0.0, 0.0, 0.0, 0.0, 0.0, 0.0, 0.0, 0.0, 0.0, 0.0, 0.0, 0.0, 0.0, 0.0, 0.0, 0.0, 0.0, 0.0, 0.0, 0.0, 0.0, 0.0, 0.0, 0.0, 0.0, 0.0, 0.0, 0.0, 0.0, 0.0, 0.0, 0.0, 0.0, 0.0, 0.0, 0.0, 0.0, 0.0, 0.0, 0.0, 0.0, 0.0, 0.0, 0.0, 0.0, 0.0, 0.0, 0.0, 0.0, 0.0, 0.0, 0.0, 0.0, 0.0, 0.0, 0.0, 0.0, 0.0, 0.0, 0.0, 0.0, 0.0, 0.0, 0.0, 0.0, 0.0, 0.0, 0.0, 0.0, 0.0, 0.0, 0.0, 0.0, 0.0, 0.0, 0.0, 0.0, 0.0, 0.0, 0.0, 0.0, 0.0, 0.0, 0.0, 0.0, 0.0, 0.0, 0.0, 0.0, 0.0, 0.0, 0.0, 0.0, 0.0, 0.0, 0.0, 0.0, 0.0, 0.0, 0.0, 0.0, 0.0, 0.0, 0.0, 0.0, 0.0, 0.0, 0.0, 0.0, 0.0, 0.0, 0.0, 0.0, 0.0, 0.0, 0.0, 0.0, 0.0, 0.0, 0.0, 0.0, 0.0, 0.0, 0.0, 0.0, 0.0, 0.0, 0.0, 0.0, 0.0, 0.0, 0.0, 0.0, 0.0, 0.0, 0.0, 0.0, 0.0, 0.0, 0.0, 0.0, 0.0, 0.0, 0.0, 0.0, 0.0, 0.0, 0.0, 0.0, 0.0, 0.0, 0.0, 0.0, 0.0, 0.0, 0.0, 0.0, 0.0, 0.0, 0.0, 0.0, 0.0, 0.0, 0.0, 0.0, 0.0, 0.0, 0.0, 0.0, 0.0, 0.0, 0.0, 0.0, 0.0, 0.0, 0.0, 0.0, 0.0, 0.0, 0.0, 0.0, 0.0, 0.0, 0.0, 0.0, 0.0, 0.0, 0.0, 0.0, 0.0, 0.0, 0.0, 0.0, 0.0, 0.0, 0.0, 0.0, 0.0, 0.0, 0.0, 0.0, 0.0, 0.0, 0.0, 0.0, 0.0, 0.0, 0.0, 0.0, 0.0, 0.0, 0.0, 0.0, 0.0, 0.0, 0.0, 0.0, 0.0, 0.0, 0.0, 0.0, 0.0, 0.0, 0.0, 0.0, 0.0, 0.0, 0.0, 0.0, 0.0, 0.0, 0.0, 0.0, 0.0, 0.0, 0.0, 0.0, 0.0, 0.0, 0.0, 0.0, 0.0, 0.0, 0.0, 0.0, 0.0, 0.0, 0.0, 0.0, 0.0, 0.0, 0.0, 0.0, 0.0, 0.0, 0.0, 0.0, 0.0, 0.0, 0.0, 0.0, 0.0, 0.0, 0.0, 0.0, 0.0, 0.0, 0.0, 0.0, 0.0, 0.0, 0.0, 0.0, 0.0, 0.0, 0.0, 0.0, 0.0, 0.0, 0.0, 0.0, 0.0, 0.0, 0.0, 0.0, 0.0, 0.0, 0.0, 0.0, 0.0, 0.0, 0.0, 0.0, 0.0, 0.0, 0.0, 0.0, 0.0, 0.0, 0.0, 0.0, 0.0, 0.0, 0.0, 0.0, 0.0, 0.0, 0.0, 0.0, 0.0, 0.0, 0.0, 0.0, 0.0, 0.0, 0.0, 0.0, 0.0, 0.0, 0.0, 0.0, 0.0, 0.0, 0.0, 0.0, 0.0, 0.0, 0.0, 0.0, 0.0, 0.0, 0.0, 0.0, 0.0, 0.0, 0.0, 0.0, 0.0, 0.0, 0.0, 0.0, 0.0, 0.0, 0.0, 0.0, 0.0, 0.0, 0.0, 0.0, 0.0, 0.0, 0.0, 0.0, 0.0, 0.0, 0.0, 0.0, 0.0, 0.0, 0.0, 0.0, 0.0, 0.0, 0.0, 0.0, 0.0, 0.0, 0.0, 0.0, 0.0, 0.0, 0.0, 0.0, 0.0, 0.0, 0.0, 0.0, 0.0, 0.0, 0.0, 0.0, 0.0, 0.0, 0.0, 0.0, 0.0, 0.0, 0.0, 0.0, 0.0, 0.0, 0.0, 0.0, 0.0, 0.0, 0.0, 0.0, 0.0, 0.0, 0.0, 0.0, 0.0, 0.0, 0.0, 0.0, 0.0, 0.0, 0.0, 0.0, 0.0, 0.0, 0.0, 0.0, 0.0, 0.0, 0.0, 0.0, 0.0, 0.0, 0.0, 0.0, 0.0, 0.0, 0.0, 0.0, 0.0, 0.0, 0.0, 0.0, 0.0, 0.0, 0.0, 0.0, 0.0, 0.0, 0.0, 0.0, 0.0, 0.0, 0.0, 0.0, 0.0, 0.0, 0.0, 0.0, 0.0, 0.0, 0.0, 0.0, 0.0, 0.0, 0.0, 0.0, 0.0, 0.0, 0.0, 0.0, 0.0, 0.0, 0.0, 0.0, 0.0, 0.0, 0.0, 0.0, 0.0, 0.0, 0.0, 0.0, 0.0, 0.0, 0.0, 0.0, 0.0, 0.0, 0.0, 0.0, 0.0, 0.0, 0.0, 0.0, 0.0, 0.0, 0.0, 0.0, 0.0, 0.0, 0.0, 0.0, 0.0, 0.0, 0.0, 0.0, 0.0, 0.0, 0.0, 0.0, 0.0, 0.0, 0.0, 0.0, 0.0, 0.0, 0.0, 0.0, 0.0, 0.0, 0.0, 0.0, 0.0, 0.0, 0.0, 0.0, 0.0, 0.0, 0.0, 0.0, 0.0, 0.0, 0.0, 0.0, 0.0, 0.0, 0.0, 0.0, 0.0, 0.0, 0.0, 0.0, 0.0, 0.0, 0.0, 0.0, 0.0, 0.0, 0.0, 0.0, 0.0, 0.0, 0.0, 0.0, 0.0, 0.0, 0.0, 0.0, 0.0, 0.0, 0.0, 0.0, 0.0, 0.0, 0.0, 0.0, 0.0, 0.0, 0.0, 0.0, 0.0, 0.0, 0.0, 0.0, 0.0, 0.0, 0.0, 0.0, 0.0, 0.0, 0.0, 0.0, 0.0, 0.0, 0.0, 0.0, 0.0, 0.0, 0.0, 0.0, 0.0, 0.0, 0.0, 0.0, 0.0, 0.0, 0.0, 0.0, 0.0, 0.0, 0.0, 0.0, 0.0, 0.0, 0.0, 0.0, 0.0, 0.0, 0.0, 0.0, 0.0, 0.0, 0.0, 0.0, 0.0, 0.0, 0.0, 0.0, 0.0, 0.0, 0.0, 0.0, 0.0, 0.0, 0.0, 0.0, 0.0, 0.0, 0.0, 0.0, 0.0, 0.0, 0.0, 0.0, 0.0, 0.0, 0.0, 0.0, 0.0, 0.0, 0.0, 0.0, 0.0, 0.0, 0.0, 0.0, 0.0, 0.0, 0.0, 0.0, 0.0, 0.0, 0.0, 0.0, 0.0, 0.0, 0.0, 0.0, 0.0, 0.0, 0.0, 0.0, 0.0, 0.0, 0.0, 0.0, 0.0, 0.0, 0.0, 0.0, 0.0, 0.0, 0.0, 0.0, 0.0, 0.0, 0.0, 0.0, 0.0, 0.0, 0.0, 0.0, 0.0, 0.0, 0.0, 0.0, 0.0, 0.0, 0.0, 0.0, 0.0, 0.0, 0.0, 0.0, 0.0, 0.0, 0.0, 0.0, 0.0, 0.0, 0.0, 0.0, 0.0, 0.0, 0.0, 0.0, 0.0, 0.0, 0.0, 0.0, 0.0, 0.0, 0.0, 0.0, 0.0, 0.0, 0.0, 0.0, 0.0, 0.0, 0.0, 0.0, 0.0, 0.0, 0.0, 0.0, 0.0, 0.0, 0.0, 0.0, 0.0, 0.0, 0.0, 0.0, 0.0, 0.0, 0.0, 0.0, 0.0, 0.0, 0.0, 0.0, 0.0, 0.0, 0.0, 0.0, 0.0, 0.0, 0.0, 0.0, 0.0, 0.0, 0.0, 0.0, 0.0, 0.0, 0.0, 0.0, 0.0, 0.0, 0.0, 0.0, 0.0, 0.0, 0.0, 0.0, 0.0, 0.0, 0.0, 0.0, 0.0, 0.0, 0.0, 0.0, 0.0, 0.0, 0.0, 0.0, 0.0, 0.0, 0.0, 0.0, 0.0, 0.0, 0.0, 0.0, 0.0, 0.0, 0.0, 0.0, 0.0, 0.0, 0.0, 0.0, 0.0, 0.0, 0.0, 0.0, 0.0, 0.0, 0.0, 0.0, 0.0, 0.0, 0.0, 0.0, 0.0, 0.0, 0.0, 0.0, 0.0, 0.0, 0.0, 0.0, 0.0, 0.0, 0.0, 0.0, 0.0, 0.0, 0.0, 0.0, 0.0, 0.0, 0.0, 0.0, 0.0, 0.0, 0.0, 0.0, 0.0, 0.0, 0.0, 0.0, 0.0, 0.0, 0.0, 0.0, 0.0, 0.0, 0.0, 0.0, 0.0, 0.0, 0.0, 0.0, 0.0, 0.0, 0.0, 0.0, 0.0, 0.0, 0.0, 0.0, 0.0, 0.0, 0.0, 0.0, 0.0, 0.0, 0.0, 0.0, 0.0, 0.0, 0.0, 0.0, 0.0, 0.0, 0.0, 0.0, 0.0, 0.0, 0.0, 0.0, 0.0, 0.0, 0.0, 0.0, 0.0, 0.0, 0.0, 0.0, 0.0, 0.0, 0.0, 0.0, 0.0, 0.0, 0.0, 0.0, 0.0, 0.0, 0.0, 0.0, 0.0, 0.0, 0.0, 0.0, 0.0, 0.0, 0.0, 0.0, 0.0, 0.0, 0.0, 0.0, 0.0, 0.0, 0.0, 0.0, 0.0, 0.0, 0.0, 0.0, 0.0, 0.0, 0.0, 0.0, 0.0, 0.0, 0.0, 0.0, 0.0, 0.0, 0.0, 0.0, 0.0, 0.0, 0.0, 0.0, 0.0, 0.0, 0.0, 0.0, 0.0, 0.0, 0.0, 0.0, 0.0, 0.0, 0.0, 0.0, 0.0, 0.0, 0.0, 0.0, 0.0, 0.0, 0.0, 0.0, 0.0, 0.0, 0.0, 0.0, 0.0, 0.0, 0.0, 0.0, 0.0, 0.0, 0.0, 0.0, 0.0, 0.0, 0.0, 0.0, 0.0, 0.0, 0.0, 0.0, 0.0, 0.0, 0.0, 0.0, 0.0, 0.0, 0.0, 0.0, 0.0, 0.0, 0.0, 0.0, 0.0, 0.0, 0.0, 0.0, 0.0, 0.0, 0.0, 0.0, 0.0, 0.0, 0.0, 0.0, 0.0, 0.0, 0.0, 0.0, 0.0, 0.0, 0.0, 0.0, 0.0, 0.0, 0.0, 0.0, 0.0, 0.0, 0.0, 0.0, 0.0, 0.0, 0.0, 0.0, 0.0, 0.0, 0.0, 0.0, 0.0, 0.0, 0.0, 0.0, 0.0, 0.0, 0.0, 0.0, 0.0, 0.0, 0.0, 0.0, 0.0, 0.0, 0.0, 0.0, 0.0, 0.0, 0.0, 0.0, 0.0, 0.0, 0.0, 0.0, 0.0, 0.0, 0.0, 0.0, 0.0, 0.0, 0.0, 0.0, 0.0, 0.0, 0.0, 0.0, 0.0, 0.0, 0.0, 0.0, 0.0, 0.0, 0.0, 0.0, 0.0, 0.0, 0.0, 0.0, 0.0, 0.0, 0.0, 0.0, 0.0, 0.0, 0.0, 0.0, 0.0, 0.0, 0.0, 0.0, 0.0, 0.0, 0.0, 0.0, 0.0, 0.0, 0.0, 0.0, 0.0, 0.0, 0.0, 0.0, 0.0, 0.0, 0.0, 0.0, 0.0, 0.0, 0.0, 0.0, 0.0, 0.0, 0.0, 0.0, 0.0, 0.0, 0.0, 0.0, 0.0, 0.0, 0.0, 0.0, 0.0, 0.0, 0.0, 0.0, 0.0, 0.0, 0.0, 0.0, 0.0, 0.0, 0.0, 0.0, 0.0, 0.0, 0.0, 0.0, 0.0, 0.0, 0.0, 0.0, 0.0, 0.0, 0.0, 0.0, 0.0, 0.0, 0.0, 0.0, 0.0, 0.0, 0.0, 0.0, 0.0, 0.0, 0.0, 0.0, 0.0, 0.0, 0.0, 0.0, 0.0, 0.0, 0.0, 0.0, 0.0, 0.0, 0.0, 0.0, 0.0, 0.0, 0.0, 0.0, 0.0, 0.0, 0.0, 0.0, 0.0, 0.0, 0.0, 0.0, 0.0, 0.0, 0.0, 0.0, 0.0, 0.0, 0.0, 0.0, 0.0, 0.0, 0.0, 0.0, 0.0, 0.0, 0.0, 0.0, 0.0, 0.0, 0.0, 0.0, 0.0, 0.0, 0.0, 0.0, 0.0, 0.0, 0.0, 0.0, 0.0, 0.0, 0.0, 0.0, 0.0, 0.0, 0.0, 0.0, 0.0, 0.0, 0.0, 0.0, 0.0, 0.0, 0.0, 0.0, 0.0, 0.0, 0.0, 0.0, 0.0, 0.0, 0.0, 0.0, 0.0, 0.0, 0.0, 0.0, 0.0, 0.0, 0.0, 0.0, 0.0, 0.0, 0.0, 0.0, 0.0, 0.0, 0.0, 0.0, 0.0, 0.0, 0.0, 0.0, 0.0, 0.0, 0.0, 0.0, 0.0, 0.0, 0.0, 0.0, 0.0, 0.0, 0.0, 0.0, 0.0, 0.0, 0.0, 0.0, 0.0, 0.0, 0.0, 0.0, 0.0, 0.0, 0.0, 0.0, 0.0, 0.0, 0.0, 0.0, 0.0, 0.0, 0.0, 0.0, 0.0, 0.0, 0.0, 0.0, 0.0, 0.0, 0.0, 0.0, 0.0, 0.0, 0.0, 0.0, 0.0, 0.0, 0.0, 0.0, 0.0, 0.0, 0.0, 0.0, 0.0, 0.0, 0.0, 0.0, 0.0, 0.0, 0.0, 0.0, 0.0, 0.0, 0.0, 0.0, 0.0, 0.0, 0.0, 0.0, 0.0, 0.0, 0.0, 0.0, 0.0, 0.0, 0.0, 0.0, 0.0, 0.0, 0.0, 0.0, 0.0, 0.0, 0.0, 0.0, 0.0, 0.0, 0.0, 0.0, 0.0, 0.0, 0.0, 0.0, 0.0, 0.0, 0.0, 0.0, 0.0, 0.0, 0.0, 0.0, 0.0, 0.0, 0.0, 0.0, 0.0, 0.0, 0.0, 0.0, 0.0, 0.0, 0.0, 0.0, 0.0, 0.0, 0.0, 0.0, 0.0, 0.0, 0.0, 0.0, 0.0, 0.0, 0.0, 0.0, 0.0, 0.0, 0.0, 0.0, 0.0, 0.0, 0.0, 0.0, 0.0, 0.0, 0.0, 0.0, 0.0, 0.0, 0.0, 0.0, 0.0, 0.0, 0.0, 0.0, 0.0, 0.0, 0.0, 0.0, 0.0, 0.0, 0.0, 0.0, 0.0, 0.0, 0.0, 0.0, 0.0, 0.0, 0.0, 0.0, 0.0, 0.0, 0.0, 0.0, 0.0, 0.0, 0.0, 0.0, 0.0, 0.0, 0.0, 0.0, 0.0, 0.0, 0.0, 0.0, 0.0, 0.0, 0.0, 0.0, 0.0, 0.0, 0.0, 0.0, 0.0, 0.0, 0.0, 0.0, 0.0, 0.0, 0.0, 0.0, 0.0, 0.0, 0.0, 0.0, 0.0, 0.0, 0.0, 0.0, 0.0, 0.0, 0.0, 0.0, 0.0, 0.0, 0.0, 0.0, 0.0, 0.0, 0.0, 0.0, 0.0, 0.0, 0.0, 0.0, 0.0, 0.0, 0.0, 0.0, 0.0, 0.0, 0.0, 0.0, 0.0, 0.0, 0.0, 0.0, 0.0, 0.0, 0.0, 0.0, 0.0, 0.0, 0.0, 0.0, 0.0, 0.0, 0.0, 0.0, 0.0, 0.0, 0.0, 0.0, 0.0, 0.0, 0.0, 0.0, 0.0, 0.0, 0.0, 0.0, 0.0, 0.0, 0.0, 0.0, 0.0, 0.0, 0.0, 0.0, 0.0, 0.0, 0.0, 0.0, 0.0, 0.0, 0.0, 0.0, 0.0, 0.0, 0.0, 0.0, 0.0, 0.0, 0.0, 0.0, 0.0, 0.0, 0.0, 0.0, 0.0, 0.0, 0.0, 0.0, 0.0, 0.0, 0.0, 0.0, 0.0, 0.0, 0.0, 0.0, 0.0, 0.0, 0.0, 0.0, 0.0, 0.0, 0.0, 0.0, 0.0, 0.0, 0.0, 0.0, 0.0, 0.0, 0.0, 0.0, 0.0, 0.0, 0.0, 0.0, 0.0, 0.0, 0.0, 0.0, 0.0, 0.0, 0.0, 0.0, 0.0, 0.0, 0.0, 0.0, 0.0, 0.0, 0.0, 0.0, 0.0, 0.0, 0.0, 0.0, 0.0, 0.0, 0.0, 0.0, 0.0, 0.0, 0.0, 0.0, 0.0, 0.0, 0.0, 0.0, 0.0, 0.0, 0.0, 0.0, 0.0, 0.0, 0.0, 0.0, 0.0, 0.0, 0.0, 0.0, 0.0, 0.0, 0.0, 0.0, 0.0, 0.0, 0.0, 0.0, 0.0, 0.0, 0.0, 0.0, 0.0, 0.0, 0.0, 0.0, 0.0, 0.0, 0.0, 0.0, 0.0, 0.0, 0.0, 0.0, 0.0, 0.0, 0.0, 0.0, 0.0, 0.0, 0.0, 0.0, 0.0, 0.0, 0.0, 0.0, 0.0, 0.0, 0.0, 0.0, 0.0, 0.0, 0.0, 0.0, 0.0, 0.0, 0.0, 0.0, 0.0, 0.0, 0.0, 0.0, 0.0, 0.0, 0.0, 0.0, 0.0, 0.0, 0.0, 0.0, 0.0, 0.0, 0.0, 0.0, 0.0, 0.0, 0.0, 0.0, 0.0, 0.0, 0.0, 0.0, 0.0, 0.0, 0.0, 0.0, 0.0, 0.0, 0.0, 0.0, 0.0, 0.0, 0.0, 0.0, 0.0, 0.0, 0.0, 0.0, 0.0, 0.0, 0.0, 0.0, 0.0, 0.0, 0.0, 0.0, 0.0, 0.0, 0.0, 0.0, 0.0, 0.0, 0.0, 0.0, 0.0, 0.0, 0.0, 0.0, 0.0, 0.0, 0.0, 0.0, 0.0, 0.0, 0.0, 0.0, 0.0, 0.0, 0.0, 0.0, 0.0, 0.0, 0.0, 0.0, 0.0, 0.0, 0.0, 0.0, 0.0, 0.0, 0.0, 0.0, 0.0, 0.0, 0.0, 0.0, 0.0, 0.0, 0.0, 0.0, 0.0, 0.0, 0.0, 0.0, 0.0, 0.0, 0.0, 0.0, 0.0, 0.0, 0.0, 0.0, 0.0, 0.0, 0.0, 0.0, 0.0, 0.0, 0.0, 0.0, 0.0, 0.0, 0.0, 0.0, 0.0, 0.0, 0.0, 0.0, 0.0, 0.0, 0.0, 0.0, 0.0, 0.0, 0.0, 0.0, 0.0, 0.0, 0.0, 0.0, 0.0, 0.0, 0.0, 0.0, 0.0, 0.0, 0.0, 0.0, 0.0, 0.0, 0.0, 0.0, 0.0, 0.0, 0.0, 0.0, 0.0, 0.0, 0.0, 0.0, 0.0, 0.0, 0.0, 0.0, 0.0, 0.0, 0.0, 0.0, 0.0, 0.0, 0.0, 0.0, 0.0, 0.0, 0.0, 0.0, 0.0, 0.0, 0.0, 0.0, 0.0, 0.0, 0.0, 0.0, 0.0, 0.0, 0.0, 0.0, 0.0, 0.0, 0.0, 0.0, 0.0, 0.0, 0.0, 0.0, 0.0, 0.0, 0.0, 0.0, 0.0, 0.0, 0.0, 0.0, 0.0, 0.0, 0.0, 0.0, 0.0, 0.0, 0.0, 0.0, 0.0, 0.0, 0.0, 0.0, 0.0, 0.0, 0.0, 0.0, 0.0, 0.0, 0.0, 0.0, 0.0, 0.0, 0.0, 0.0, 0.0, 0.0, 0.0, 0.0, 0.0, 0.0, 0.0, 0.0, 0.0, 0.0, 0.0, 0.0, 0.0, 0.0, 0.0, 0.0, 0.0, 0.0, 0.0, 0.0, 0.0, 0.0, 0.0, 0.0, 0.0, 0.0, 0.0, 0.0, 0.0, 0.0, 0.0, 0.0, 0.0, 0.0, 0.0, 0.0, 0.0, 0.0, 0.0, 0.0, 0.0, 0.0, 0.0, 0.0, 0.0, 0.0, 0.0, 0.0, 0.0, 0.0, 0.0, 0.0, 0.0, 0.0, 0.0, 0.0, 0.0, 0.0, 0.0, 0.0, 0.0, 0.0, 0.0, 0.0, 0.0, 0.0, 0.0, 0.0, 0.0, 0.0, 0.0, 0.0, 0.0, 0.0, 0.0, 0.0, 0.0, 0.0, 0.0, 0.0, 0.0, 0.0, 0.0, 0.0, 0.0, 0.0, 0.0, 0.0, 0.0, 0.0, 0.0, 0.0, 0.0, 0.0, 0.0, 0.0, 0.0, 0.0, 0.0, 0.0, 0.0, 0.0, 0.0, 0.0, 0.0, 0.0, 0.0, 0.0, 0.0, 0.0, 0.0, 0.0, 0.0, 0.0, 0.0, 0.0, 0.0, 0.0, 0.0, 0.0, 0.0, 0.0, 0.0, 0.0, 0.0, 0.0, 0.0, 0.0, 0.0, 0.0, 0.0, 0.0, 0.0, 0.0, 0.0, 0.0, 0.0, 0.0, 0.0, 0.0, 0.0, 0.0, 0.0, 0.0, 0.0, 0.0, 0.0, 0.0, 0.0, 0.0, 0.0, 0.0, 0.0, 0.0, 0.0, 0.0, 0.0, 0.0, 0.0, 0.0, 0.0, 0.0, 0.0, 0.0, 0.0, 0.0, 0.0, 0.0, 0.0, 0.0, 0.0, 0.0, 0.0, 0.0, 0.0, 0.0, 0.0, 0.0, 0.0, 0.0, 0.0, 0.0, 0.0, 0.0, 0.0, 0.0, 0.0, 0.0, 0.0, 0.0, 0.0, 0.0, 0.0, 0.0, 0.0, 0.0, 0.0, 0.0, 0.0, 0.0, 0.0, 0.0, 0.0, 0.0, 0.0, 0.0, 0.0, 0.0, 0.0, 0.0, 0.0, 0.0, 0.0, 0.0, 0.0, 0.0, 0.0, 0.0, 0.0, 0.0, 0.0, 0.0, 0.0, 0.0, 0.0, 0.0, 0.0, 0.0, 0.0, 0.0, 0.0, 0.0, 0.0, 0.0, 0.0, 0.0, 0.0, 0.0, 0.0, 0.0, 0.0, 0.0, 0.0, 0.0, 0.0, 0.0, 0.0, 0.0, 0.0, 0.0, 0.0, 0.0, 0.0, 0.0, 0.0, 0.0, 0.0, 0.0, 0.0, 0.0, 0.0, 0.0, 0.0, 0.0, 0.0, 0.0, 0.0, 0.0, 0.0, 0.0, 0.0, 0.0, 0.0, 0.0, 0.0, 0.0, 0.0, 0.0, 0.0, 0.0, 0.0, 0.0, 0.0, 0.0, 0.0, 0.0, 0.0, 0.0, 0.0, 0.0, 0.0, 0.0, 0.0, 0.0, 0.0, 0.0, 0.0, 0.0, 0.0, 0.0, 0.0, 0.0, 0.0, 0.0, 0.0, 0.0, 0.0, 0.0, 0.0, 0.0, 0.0, 0.0, 0.0, 0.0, 0.0, 0.0, 0.0, 0.0, 0.0, 0.0, 0.0, 0.0, 0.0, 0.0, 0.0, 0.0, 0.0, 0.0, 0.0, 0.0, 0.0, 0.0, 0.0, 0.0, 0.0, 0.0, 0.0, 0.0, 0.0, 0.0, 0.0, 0.0, 0.0, 0.0, 0.0, 0.0, 0.0, 0.0, 0.0, 0.0, 0.0, 0.0, 0.0, 0.0, 0.0, 0.0, 0.0, 0.0, 0.0, 0.0, 0.0, 0.0, 0.0, 0.0, 0.0, 0.0, 0.0, 0.0, 0.0, 0.0, 0.0, 0.0, 0.0, 0.0, 0.0, 0.0, 0.0, 0.0, 0.0, 0.0, 0.0, 0.0, 0.0, 0.0, 0.0, 0.0, 0.0, 0.0, 0.0, 0.0, 0.0, 0.0, 0.0, 0.0, 0.0, 0.0, 0.0, 0.0, 0.0, 0.0, 0.0, 0.0, 0.0, 0.0, 0.0, 0.0, 0.0, 0.0, 0.0, 0.0, 0.0, 0.0, 0.0, 0.0, 0.0, 0.0, 0.0, 0.0, 0.0, 0.0, 0.0, 0.0, 0.0, 0.0, 0.0, 0.0, 0.0, 0.0, 0.0, 0.0, 0.0, 0.0, 0.0, 0.0, 0.0, 0.0, 0.0, 0.0, 0.0, 0.0, 0.0, 0.0, 0.0, 0.0, 0.0, 0.0, 0.0, 0.0, 0.0, 0.0, 0.0, 0.0, 0.0, 0.0, 0.0, 0.0, 0.0, 0.0, 0.0, 0.0, 0.0, 0.0, 0.0, 0.0, 0.0, 0.0, 0.0, 0.0, 0.0, 0.0, 0.0, 0.0, 0.0, 0.0, 0.0, 0.0, 0.0, 0.0, 0.0, 0.0, 0.0, 0.0, 0.0, 0.0, 0.0, 0.0, 0.0, 0.0, 0.0, 0.0, 0.0, 0.0, 0.0, 0.0, 0.0, 0.0, 0.0, 0.0, 0.0, 0.0, 0.0, 0.0, 0.0, 0.0, 0.0, 0.0, 0.0, 0.0, 0.0, 0.0, 0.0, 0.0, 0.0, 0.0, 0.0, 0.0, 0.0, 0.0, 0.0, 0.0, 0.0, 0.0, 0.0, 0.0, 0.0, 0.0, 0.0, 0.0, 0.0, 0.0, 0.0, 0.0, 0.0, 0.0, 0.0, 0.0, 0.0, 0.0, 0.0, 0.0, 0.0, 0.0, 0.0, 0.0, 0.0, 0.0, 0.0, 0.0, 0.0, 0.0, 0.0, 0.0, 0.0, 0.0, 0.0, 0.0, 0.0, 0.0, 0.0, 0.0, 0.0, 0.0, 0.0, 0.0, 0.0, 0.0, 0.0, 0.0, 0.0, 0.0, 0.0, 0.0, 0.0, 0.0, 0.0, 0.0, 0.0, 0.0, 0.0, 0.0, 0.0, 0.0, 0.0, 0.0, 0.0, 0.0, 0.0, 0.0, 0.0, 0.0, 0.0, 0.0, 0.0, 0.0, 0.0, 0.0, 0.0, 0.0, 0.0, 0.0, 0.0, 0.0, 0.0, 0.0, 0.0, 0.0, 0.0, 0.0, 0.0, 0.0, 0.0, 0.0, 0.0, 0.0, 0.0, 0.0, 0.0, 0.0, 0.0, 0.0, 0.0, 0.0, 0.0, 0.0, 0.0, 0.0, 0.0, 0.0, 0.0, 0.0, 0.0, 0.0, 0.0, 0.0, 0.0, 0.0, 0.0, 0.0, 0.0, 0.0, 0.0, 0.0, 0.0, 0.0, 0.0, 0.0, 0.0, 0.0, 0.0, 0.0, 0.0, 0.0, 0.0, 0.0, 0.0, 0.0, 0.0, 0.0, 0.0, 0.0, 0.0, 0.0, 0.0, 0.0, 0.0, 0.0, 0.0, 0.0, 0.0, 0.0, 0.0, 0.0, 0.0, 0.0, 0.0, 0.0, 0.0, 0.0, 0.0, 0.0, 0.0, 0.0, 0.0, 0.0, 0.0, 0.0, 0.0, 0.0, 0.0, 0.0, 0.0, 0.0, 0.0, 0.0, 0.0, 0.0, 0.0, 0.0, 0.0, 0.0, 0.0, 0.0, 0.0, 0.0, 0.0, 0.0, 0.0, 0.0, 0.0, 0.0, 0.0, 0.0, 0.0, 0.0, 0.0, 0.0, 0.0, 0.0, 0.0, 0.0, 0.0, 0.0, 0.0, 0.0, 0.0, 0.0, 0.0, 0.0, 0.0, 0.0, 0.375, 0.8113, 0.375, 0.8975, 0.375, 0.9319, 0.375, 1.0, 0.375, 0.8655, 0.375, 0.8634, 0.375, 0.8431, 0.375, 0.8379, 0.375, 0.8117, 0.0, 0.0, 0.0, 0.0, 0.0, 0.0, 0.0, 0.0, 0.0, 0.0, 0.0, 0.0, 0.0, 0.0, 0.0, 0.0, 0.0, 0.0, 0.0, 0.0, 0.0, 0.0, 0.0, 0.0, 0.0, 0.0, 0.0, 0.0, 0.0, 0.0, 0.0, 0.0, 0.0, 0.0, 0.0, 0.0, 0.0, 0.0, 0.0, 0.0, 0.0, 0.0, 0.0, 0.0, 0.0, 0.0, 0.625, 0.7687, 0.625, 0.8337, 0.5749, 0.8374, 0.4407, 0.8599, 0.375, 0.8771, 0.375, 0.8028, 0.5086, 0.793, 0.5423, 0.7829, 0.6164, 0.7692, 0.0, 0.0, 0.0, 0.0, 0.0, 0.0, 0.0, 0.0, 0.375, 0.8157, 0.375, 0.8975, 0.375, 0.8963, 0.375, 0.8749, 0.375, 0.8727, 0.375, 0.8771, 0.375, 0.8005, 0.375, 0.7989, 0.375, 0.797, 0.375, 0.7997, 0.375, 0.8114, 0.0, 0.0, 0.0, 0.0, 0.0, 0.0, 0.0, 0.0, 0.0, 0.0, 0.0, 0.0, 0.0, 0.0, 0.0, 0.0, 0.0, 0.0, 0.0, 0.0, 0.0, 0.0, 0.0, 0.0, 0.0, 0.0, 0.0, 0.0, 0.0, 0.0, 0.0, 0.0, 0.0, 0.0, 0.0, 0.0, 0.375, 0.8648, 0.375, 1.0, 0.375, 0.9319, 0.375, 0.8975, 0.375, 0.8157, 0.375, 0.8354, 0.375, 0.841, 0.375, 0.8464, 0.375, 0.86, 0.0, 0.0, 0.0, 0.0, 0.0, 0.0, 0.0, 0.0, 0.0, 0.0, 0.0, 0.0, 0.0, 0.0, 0.375, 0.8005, 0.375, 0.8771, 0.4407, 0.8599, 0.5749, 0.8374, 0.625, 0.8337, 0.625, 0.7672, 0.616, 0.7677, 0.5949, 0.7708, 0.4979, 0.7972, 0.0, 0.0, 0.0, 0.0, 0.0, 0.0, 0.0, 0.0, 0.0, 0.0, 0.0, 0.0, 0.0, 0.0, 0.0, 0.0, 0.0, 0.0, 0.0, 0.0, 0.0, 0.0, 0.0, 0.0, 0.0, 0.0, 0.0, 0.0, 0.0, 0.0, 0.0, 0.0, 0.0, 0.0, 0.0, 0.0, 0.0, 0.0, 0.0, 0.0, 0.0, 0.0, 0.0, 0.0, 0.0, 0.0, 0.0, 0.0, 0.0, 0.0, 0.0, 0.0, 0.0, 0.0, 0.0, 0.0, 0.0, 0.0, 0.0, 0.0, 0.0, 0.0, 0.0, 0.0, 0.0, 0.0, 0.375, 0.8028, 0.375, 0.8771, 0.375, 0.8727, 0.375, 0.8749, 0.375, 0.8963, 0.375, 0.8975, 0.375, 0.8113, 0.375, 0.8085, 0.375, 0.8069, 0.375, 0.8043, 0.375, 0.7984, 0.375, 0.8003, 0.0, 0.0, 0.0, 0.0, 0.0, 0.0, 0.0, 0.0, 0.0, 0.0, 0.0, 0.0, 0.0, 0.0, 0.0, 0.0, 0.0, 0.0, 0.0, 0.0, 0.0, 0.0, 0.0, 0.0, 0.0, 0.0, 0.0, 0.0, 0.5625, 0.5907, 0.5625, 0.625, 0.625, 0.625, 0.625, 0.5625, 0.6152, 0.5625, 0.5649, 0.5932, 0.625, 0.0, 0.613, 0.0, 0.4745, 0.0, 0.375, 0.0, 0.375, 0.0, 0.3934, 0.0, 0.4616, 0.0, 0.4888, 0.0, 0.5551, 0.0, 0.625, 0.0, 0.4375, 0.5085, 0.4375, 0.5315, 0.4661, 0.5625, 0.5, 0.5625, 0.5, 0.5, 0.4568, 0.5, 0.4375, 0.5997, 0.4375, 0.625, 0.5, 0.625, 0.5, 0.5625, 0.4661, 0.5625, 0.4762, 0.5716, 0.4568, 0.5, 0.5, 0.5, 0.5, 0.4726, 0.375, 0.0, 0.4745, 0.0, 0.613, 0.0, 0.625, 0.0, 0.625, 0.0, 0.5872, 0.0, 0.5453, 0.0, 0.4104, 0.0, 0.3881, 0.0, 0.3832, 0.0, 0.3751, 0.0, 0.375, 0.0, 0.5, 0.4726, 0.5, 0.5, 0.5625, 0.5, 0.5625, 0.4375, 0.5183, 0.4375, 0.501, 0.4714, 0.4375, 0.6503, 0.4375, 0.625, 0.4095, 0.625, 0.4306, 0.6459, 0.375, 0.0, 0.375, 0.0, 0.375, 0.0, 0.375, 0.0, 0.375, 0.0, 0.375, 0.0, 0.375, 0.0, 0.375, 0.0, 0.375, 0.0, 0.375, 0.0, 0.375, 0.0, 0.375, 0.0, 0.6875, 0.5372, 0.6875, 0.5625, 0.75, 0.5625, 0.75, 0.5, 0.7454, 0.5, 0.7455, 0.5088, 0.3125, 0.5588, 0.3125, 0.5625, 0.3259, 0.5625, 0.375, 0.0, 0.375, 0.0, 0.375, 0.0, 0.375, 0.0, 0.375, 0.0, 0.375, 0.0, 0.375, 0.0, 0.375, 0.0, 0.375, 0.0, 0.375, 0.0, 0.375, 0.0, 0.375, 0.0, 0.375, 0.0, 0.4375, 0.8707, 0.4375, 0.875, 0.5, 0.875, 0.5, 0.8709, 0.4375, 0.7415, 0.4375, 0.7185, 0.4167, 0.7377, 0.2043, 0.75, 0.2027, 0.75, 0.1902, 0.75, 0.125, 0.75, 0.125, 0.75, 0.255, 0.75, 0.2789, 0.75, 0.2897, 0.75, 0.3104, 0.75, 0.375, 0.8704, 0.375, 0.875, 0.4375, 0.875, 0.1331, 0.75, 0.191, 0.75, 0.2043, 0.75, 0.3104, 0.75, 0.3118, 0.75, 0.3146, 0.75, 0.5, 0.8709, 0.5, 0.875, 0.5625, 0.875, 0.5625, 0.8125, 0.5183, 0.8125, 0.625, 0.0, 0.625, 0.0, 0.625, 0.0, 0.625, 0.0, 0.625, 0.0, 0.625, 0.0, 0.625, 0.0, 0.625, 0.0, 0.625, 0.0, 0.625, 0.0, 0.625, 0.0, 0.4873, 0.0, 0.4501, 0.0, 0.375, 0.0, 0.375, 0.0, 0.4375, 0.5315, 0.4375, 0.5085, 0.4167, 0.5123, 0.125, 0.75, 0.1902, 0.75, 0.2027, 0.75, 0.2043, 0.75, 0.3067, 0.75, 0.3049, 0.75, 0.2867, 0.75, 0.2734, 0.75, 0.2422, 0.75, 0.125, 0.75, 0.4375, 0.7185, 0.4375, 0.7415, 0.4568, 0.75, 0.5, 0.75, 0.5, 0.6875, 0.4661, 0.6875, 0.375, 0.0, 0.375, 0.0, 0.375, 0.0, 0.3125, 0.6779, 0.3125, 0.6875, 0.3259, 0.6875, 0.3276, 0.687, 0.625, 0.0, 0.625, 0.0, 0.625, 0.0, 0.625, 0.0, 0.625, 0.0, 0.625, 0.0, 0.625, 0.0, 0.625, 0.0, 0.625, 0.0, 0.625, 0.0, 0.5, 0.7774, 0.5, 0.75, 0.4568, 0.75, 0.6152, 0.5625, 0.625, 0.5625, 0.625, 0.5548, 0.375, 0.0, 0.4501, 0.0, 0.4873, 0.0, 0.375, 0.0, 0.2043, 0.75, 0.191, 0.75, 0.1331, 0.75, 0.3118, 0.75, 0.3143, 0.75, 0.3067, 0.75, 0.5625, 0.742, 0.5625, 0.75, 0.574, 0.75, 0.625, 0.6952, 0.625, 0.6875, 0.6152, 0.6875, 0.4095, 0.625, 0.4375, 0.625, 0.4375, 0.5997, 0.4306, 0.6041, 0.625, 0.5548, 0.625, 0.5625, 0.6875, 0.5625, 0.6875, 0.5372, 0.6836, 0.542, 0.375, 0.0, 0.375, 0.0, 0.375, 0.0])
me_sphere_001.materials.append(mat_material_001)
me_sphere_001.update()
me_cylinder_001 = bpy.data.meshes.new('Cylinder.001')
me_cylinder_001.from_pydata([(-3.725e-09, 0.1272, 0.4556), (0.0, 0.07385, 0.5947), (0.08994, 0.08994, 0.4556), (0.05222, 0.05222, 0.5947), (0.1272, 0.0, 0.4556), (0.07385, 0.0, 0.5947), (0.08994, -0.08994, 0.4556), (0.05222, -0.05222, 0.5947), (-3.725e-09, -0.1272, 0.4556), (0.0, -0.07385, 0.5947), (-0.08994, -0.08994, 0.4556), (-0.05222, -0.05222, 0.5947), (-0.1272, 0.0, 0.4556), (-0.07385, 0.0, 0.5947), (-0.08994, 0.08994, 0.4556), (-0.05222, 0.05222, 0.5947), (0.01432, 0.04504, 0.6925), (-0.02614, 0.0637, 0.6752), (0.03109, -1.072e-08, 0.6997), (0.01432, -0.04504, 0.6925), (-0.02614, -0.0637, 0.6752), (-0.06661, -0.04504, 0.6578), (-0.08337, -3.208e-09, 0.6506), (-0.06661, 0.04504, 0.6578), (-0.05594, 0.03604, 0.7613), (-0.07982, 0.05097, 0.7376), (-0.04605, -8.837e-09, 0.7712), (-0.05594, -0.03604, 0.7613), (-0.07982, -0.05097, 0.7376), (-0.1037, -0.03604, 0.7139), (-0.1136, 1.423e-09, 0.7041), (-0.1037, 0.03604, 0.7139)], [], [(0, 1, 3, 2), (2, 3, 5, 4), (4, 5, 7, 6), (6, 7, 9, 8), (8, 9, 11, 10), (10, 11, 13, 12), (5, 3, 16, 18), (12, 13, 15, 14), (14, 15, 1, 0), (0, 2, 4, 6, 8, 10, 12, 14), (20, 19, 27, 28), (11, 9, 20, 21), (1, 15, 23, 17), (3, 1, 17, 16), (7, 5, 18, 19), (13, 11, 21, 22), (9, 7, 19, 20), (15, 13, 22, 23), (24, 25, 31, 30, 29, 28, 27, 26), (18, 16, 24, 26), (23, 22, 30, 31), (21, 20, 28, 29), (19, 18, 26, 27), (16, 17, 25, 24), (17, 23, 31, 25), (22, 21, 29, 30)])
_uv = me_cylinder_001.uv_layers.new(name='UVMap')
_uv.uv.foreach_set('vector', [1.0, 0.5, 1.0, 1.0, 0.875, 1.0, 0.875, 0.5, 0.875, 0.5, 0.875, 1.0, 0.75, 1.0, 0.75, 0.5, 0.75, 0.5, 0.75, 1.0, 0.625, 1.0, 0.625, 0.5, 0.625, 0.5, 0.625, 1.0, 0.5, 1.0, 0.5, 0.5, 0.5, 0.5, 0.5, 1.0, 0.375, 1.0, 0.375, 0.5, 0.375, 0.5, 0.375, 1.0, 0.25, 1.0, 0.25, 0.5, 0.75, 1.0, 0.875, 1.0, 0.875, 1.0, 0.75, 1.0, 0.25, 0.5, 0.25, 1.0, 0.125, 1.0, 0.125, 0.5, 0.125, 0.5, 0.125, 1.0, 0.0, 1.0, 0.0, 0.5, 0.75, 0.49, 0.9197, 0.4197, 0.99, 0.25, 0.9197, 0.08029, 0.75, 0.01, 0.5803, 0.08029, 0.51, 0.25, 0.5803, 0.4197, 0.5, 1.0, 0.625, 1.0, 0.625, 1.0, 0.5, 1.0, 0.375, 1.0, 0.5, 1.0, 0.5, 1.0, 0.375, 1.0, 0.0, 1.0, 0.125, 1.0, 0.125, 1.0, 0.0, 1.0, 0.875, 1.0, 1.0, 1.0, 1.0, 1.0, 0.875, 1.0, 0.625, 1.0, 0.75, 1.0, 0.75, 1.0, 0.625, 1.0, 0.25, 1.0, 0.375, 1.0, 0.375, 1.0, 0.25, 1.0, 0.5, 1.0, 0.625, 1.0, 0.625, 1.0, 0.5, 1.0, 0.125, 1.0, 0.25, 1.0, 0.25, 1.0, 0.125, 1.0, 0.4197, 0.4197, 0.25, 0.49, 0.08029, 0.4197, 0.01, 0.25, 0.08029, 0.08029, 0.25, 0.01, 0.4197, 0.08029, 0.49, 0.25, 0.75, 1.0, 0.875, 1.0, 0.875, 1.0, 0.75, 1.0, 0.125, 1.0, 0.25, 1.0, 0.25, 1.0, 0.125, 1.0, 0.375, 1.0, 0.5, 1.0, 0.5, 1.0, 0.375, 1.0, 0.625, 1.0, 0.75, 1.0, 0.75, 1.0, 0.625, 1.0, 0.875, 1.0, 1.0, 1.0, 1.0, 1.0, 0.875, 1.0, 0.0, 1.0, 0.125, 1.0, 0.125, 1.0, 0.0, 1.0, 0.25, 1.0, 0.375, 1.0, 0.375, 1.0, 0.25, 1.0])
me_cylinder_001.materials.append(mat_material)
me_cylinder_001.update()
me_cylinder_002 = bpy.data.meshes.new('Cylinder.002')
me_cylinder_002.from_pydata([(3.53e-10, 0.07135, 0.0908), (3.53e-10, 0.07135, 0.3016), (0.05045, 0.05045, 0.0908), (0.05045, 0.05045, 0.3016), (0.07135, 0.0, 0.0908), (0.07135, 0.0, 0.3016), (0.05045, -0.05045, 0.0908), (0.05045, -0.05045, 0.3016), (3.53e-10, -0.07135, 0.0908), (3.53e-10, -0.07135, 0.3016), (-0.05045, -0.05045, 0.0908), (-0.05045, -0.05045, 0.3016), (-0.07135, 0.0, 0.0908), (-0.07135, 0.0, 0.3016), (-0.05045, 0.05045, 0.0908), (-0.05045, 0.05045, 0.3016)], [], [(0, 1, 3, 2), (2, 3, 5, 4), (4, 5, 7, 6), (6, 7, 9, 8), (8, 9, 11, 10), (10, 11, 13, 12), (3, 1, 15, 13, 11, 9, 7, 5), (12, 13, 15, 14), (14, 15, 1, 0), (0, 2, 4, 6, 8, 10, 12, 14)])
_uv = me_cylinder_002.uv_layers.new(name='UVMap')
_uv.uv.foreach_set('vector', [1.0, 0.5, 1.0, 1.0, 0.875, 1.0, 0.875, 0.5, 0.875, 0.5, 0.875, 1.0, 0.75, 1.0, 0.75, 0.5, 0.75, 0.5, 0.75, 1.0, 0.625, 1.0, 0.625, 0.5, 0.625, 0.5, 0.625, 1.0, 0.5, 1.0, 0.5, 0.5, 0.5, 0.5, 0.5, 1.0, 0.375, 1.0, 0.375, 0.5, 0.375, 0.5, 0.375, 1.0, 0.25, 1.0, 0.25, 0.5, 0.4197, 0.4197, 0.25, 0.49, 0.08029, 0.4197, 0.01, 0.25, 0.08029, 0.08029, 0.25, 0.01, 0.4197, 0.08029, 0.49, 0.25, 0.25, 0.5, 0.25, 1.0, 0.125, 1.0, 0.125, 0.5, 0.125, 0.5, 0.125, 1.0, 0.0, 1.0, 0.0, 0.5, 0.75, 0.49, 0.9197, 0.4197, 0.99, 0.25, 0.9197, 0.08029, 0.75, 0.01, 0.5803, 0.08029, 0.51, 0.25, 0.5803, 0.4197])
me_cylinder_002.materials.append(mat_material_002)
me_cylinder_002.update()

# ---- objects
ob_sphere = bpy.data.objects.new('Sphere', me_sphere_001)
ob_cylinder = bpy.data.objects.new('Cylinder', me_cylinder_001)
ob_cylinder_001 = bpy.data.objects.new('Cylinder.001', me_cylinder_002)

# ---- transforms, parenting, visibility, modifiers, constraints
ob_sphere.location = (0.0, 0.0, 0.0)
ob_cylinder.location = (0.0, 0.0, 0.0)
ob_cylinder_001.location = (0.0, 0.0, 0.0)

# ---- collection membership
col_collection.objects.link(ob_sphere)
col_collection.objects.link(ob_cylinder)
col_collection.objects.link(ob_cylinder_001)

# ---- scene / render settings (as saved in the file)
scene.frame_start = 1; scene.frame_end = 250; scene.frame_set(1)
scene.render.engine = 'BLENDER_EEVEE_NEXT'
bpy.context.view_layer.update()

# ---- added for rendering (the .blend has no active camera and no usable light): camera, sun
cam_auto = bpy.data.cameras.new('AutoCamera')
cam_auto.lens = 50.0
cam_auto.sensor_width = 36.0
cam_auto.clip_end = 1000.0
ob_auto_camera = bpy.data.objects.new('AutoCamera', cam_auto)
scene.collection.objects.link(ob_auto_camera)
ob_auto_camera.location = (1.32406, -1.58696, 1.46671)
ob_auto_camera.rotation_euler = (1.09748, -7.21219e-08, 0.694738)
scene.camera = ob_auto_camera
light_auto_sun = bpy.data.lights.new('AutoSun', 'SUN')
light_auto_sun.energy = 3.0
light_auto_sun.angle = 0.0523599
ob_auto_sun = bpy.data.objects.new('AutoSun', light_auto_sun)
scene.collection.objects.link(ob_auto_sun)
ob_auto_sun.rotation_euler = (0.872665, 0.174533, 0.523599)
bpy.context.view_layer.update()

